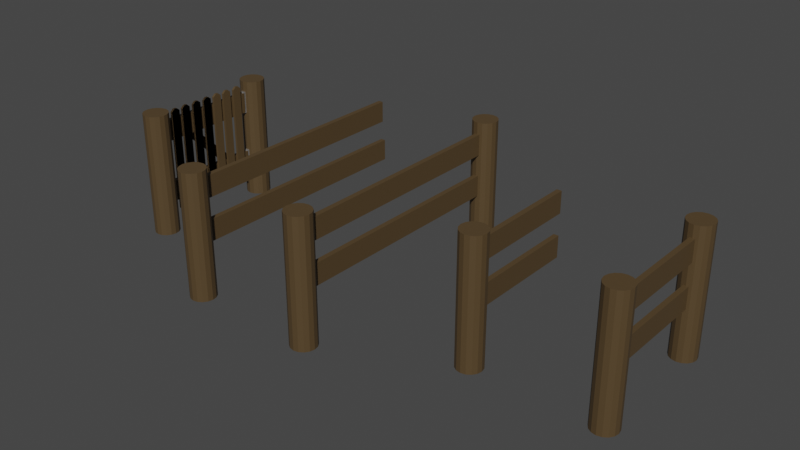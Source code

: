 # Source: Fences.blend  (saved by Blender 2.80.75; exported with 4.5.12 LTS)
import bpy
from mathutils import Matrix  # noqa: F401  (used for matrix-valued properties, if any)

bpy.ops.wm.read_factory_settings(use_empty=True)
scene = bpy.context.scene
scene.name = 'Scene'

# ---- collections
col_collection = bpy.data.collections.new('Collection'); scene.collection.children.link(col_collection)
col_fencegate = bpy.data.collections.new('FenceGate'); scene.collection.children.link(col_fencegate)
col_gate = bpy.data.collections.new('Gate'); col_fencegate.children.link(col_gate)
col_fenceshort_001 = bpy.data.collections.new('FenceShort.001'); scene.collection.children.link(col_fenceshort_001)
col_fenceshortopen = bpy.data.collections.new('FenceShortOpen'); scene.collection.children.link(col_fenceshortopen)
col_fencelong = bpy.data.collections.new('FenceLong'); scene.collection.children.link(col_fencelong)
col_fencelongopen = bpy.data.collections.new('FenceLongOpen'); scene.collection.children.link(col_fencelongopen)

# ---- materials (node trees are filled in below, after node groups)
mat_wood = bpy.data.materials.new('Wood')
mat_metal = bpy.data.materials.new('Metal')

# ---- material node trees
mat_wood.use_nodes = True; mat_wood.node_tree.nodes.clear()
_N = mat_wood.node_tree.nodes; _L = mat_wood.node_tree.links
n0 = _N.new('ShaderNodeOutputMaterial'); n0.name = 'Material Output'; n0.location = (300, 300)
n1 = _N.new('ShaderNodeBsdfPrincipled'); n1.name = 'Principled BSDF'; n1.location = (10, 300)
n1.distribution = 'GGX'
n1.subsurface_method = 'BURLEY'
n1.inputs[0].default_value = (0.08714, 0.05501, 0.02363, 1.0)
n1.inputs[3].default_value = 1.45
n1.inputs[27].default_value = (0.0, 0.0, 0.0, 1.0)
n1.inputs[28].default_value = 1.0
_L.new(n1.outputs[0], n0.inputs[0])
n0.is_active_output = True
mat_metal.use_nodes = True; mat_metal.node_tree.nodes.clear()
_N = mat_metal.node_tree.nodes; _L = mat_metal.node_tree.links
n0 = _N.new('ShaderNodeOutputMaterial'); n0.name = 'Material Output'; n0.location = (300, 300)
n1 = _N.new('ShaderNodeBsdfPrincipled'); n1.name = 'Principled BSDF'; n1.location = (10, 300)
n1.distribution = 'GGX'
n1.subsurface_method = 'BURLEY'
n1.inputs[0].default_value = (0.5382, 0.5382, 0.5382, 1.0)
n1.inputs[1].default_value = 0.8083
n1.inputs[2].default_value = 0.0
n1.inputs[3].default_value = 1.45
n1.inputs[24].default_value = 0.18
n1.inputs[27].default_value = (0.0, 0.0, 0.0, 1.0)
n1.inputs[28].default_value = 1.0
_L.new(n1.outputs[0], n0.inputs[0])
n0.is_active_output = True

# ---- world
world_world = bpy.data.worlds.new('World'); scene.world = world_world
world_world.use_nodes = True; world_world.node_tree.nodes.clear()
_N = world_world.node_tree.nodes; _L = world_world.node_tree.links
n0 = _N.new('ShaderNodeOutputWorld'); n0.name = 'World Output'; n0.location = (300, 300)
n1 = _N.new('ShaderNodeBackground'); n1.name = 'Background'; n1.location = (10, 300)
n1.inputs[0].default_value = (0.05088, 0.05088, 0.05088, 1.0)
_L.new(n1.outputs[0], n0.inputs[0])
n0.is_active_output = True
world_world.color = (0.05088, 0.05088, 0.05088)
world_world.use_sun_shadow = False
world_world.sun_shadow_jitter_overblur = 0.0

# ---- meshes
me_cylinder = bpy.data.meshes.new('Cylinder')
me_cylinder.from_pydata([(0.0, 0.1, -0.5), (0.0, 0.1, 0.5), (0.03827, 0.09239, -0.5), (0.03827, 0.09239, 0.5), (0.07071, 0.07071, -0.5), (0.07071, 0.07071, 0.5), (0.09239, 0.03827, -0.5), (0.09239, 0.03827, 0.5), (0.1, -4.371e-09, -0.5), (0.1, -4.371e-09, 0.5), (0.09239, -0.03827, -0.5), (0.09239, -0.03827, 0.5), (0.07071, -0.07071, -0.5), (0.07071, -0.07071, 0.5), (0.03827, -0.09239, -0.5), (0.03827, -0.09239, 0.5), (1.51e-08, -0.1, -0.5), (1.51e-08, -0.1, 0.5), (-0.03827, -0.09239, -0.5), (-0.03827, -0.09239, 0.5), (-0.07071, -0.07071, -0.5), (-0.07071, -0.07071, 0.5), (-0.09239, -0.03827, -0.5), (-0.09239, -0.03827, 0.5), (-0.1, 1.192e-09, -0.5), (-0.1, 1.192e-09, 0.5), (-0.09239, 0.03827, -0.5), (-0.09239, 0.03827, 0.5), (-0.07071, 0.07071, -0.5), (-0.07071, 0.07071, 0.5), (-0.03827, 0.09239, -0.5), (-0.03827, 0.09239, 0.5)], [], [(0, 1, 3, 2), (2, 3, 5, 4), (4, 5, 7, 6), (6, 7, 9, 8), (8, 9, 11, 10), (10, 11, 13, 12), (12, 13, 15, 14), (14, 15, 17, 16), (16, 17, 19, 18), (18, 19, 21, 20), (20, 21, 23, 22), (22, 23, 25, 24), (24, 25, 27, 26), (26, 27, 29, 28), (3, 1, 31, 29, 27, 25, 23, 21, 19, 17, 15, 13, 11, 9, 7, 5), (28, 29, 31, 30), (30, 31, 1, 0), (0, 2, 4, 6, 8, 10, 12, 14, 16, 18, 20, 22, 24, 26, 28, 30)])
_uv = me_cylinder.uv_layers.new(name='UVMap')
_uv.uv.foreach_set('vector', [1.0, 0.5, 1.0, 1.0, 0.9375, 1.0, 0.9375, 0.5, 0.9375, 0.5, 0.9375, 1.0, 0.875, 1.0, 0.875, 0.5, 0.875, 0.5, 0.875, 1.0, 0.8125, 1.0, 0.8125, 0.5, 0.8125, 0.5, 0.8125, 1.0, 0.75, 1.0, 0.75, 0.5, 0.75, 0.5, 0.75, 1.0, 0.6875, 1.0, 0.6875, 0.5, 0.6875, 0.5, 0.6875, 1.0, 0.625, 1.0, 0.625, 0.5, 0.625, 0.5, 0.625, 1.0, 0.5625, 1.0, 0.5625, 0.5, 0.5625, 0.5, 0.5625, 1.0, 0.5, 1.0, 0.5, 0.5, 0.5, 0.5, 0.5, 1.0, 0.4375, 1.0, 0.4375, 0.5, 0.4375, 0.5, 0.4375, 1.0, 0.375, 1.0, 0.375, 0.5, 0.375, 0.5, 0.375, 1.0, 0.3125, 1.0, 0.3125, 0.5, 0.3125, 0.5, 0.3125, 1.0, 0.25, 1.0, 0.25, 0.5, 0.25, 0.5, 0.25, 1.0, 0.1875, 1.0, 0.1875, 0.5, 0.1875, 0.5, 0.1875, 1.0, 0.125, 1.0, 0.125, 0.5, 0.3418, 0.4717, 0.25, 0.49, 0.1582, 0.4717, 0.08029, 0.4197, 0.02827, 0.3418, 0.01, 0.25, 0.02827, 0.1582, 0.08029, 0.08029, 0.1582, 0.02827, 0.25, 0.01, 0.3418, 0.02827, 0.4197, 0.08029, 0.4717, 0.1582, 0.49, 0.25, 0.4717, 0.3418, 0.4197, 0.4197, 0.125, 0.5, 0.125, 1.0, 0.0625, 1.0, 0.0625, 0.5, 0.0625, 0.5, 0.0625, 1.0, 0.0, 1.0, 0.0, 0.5, 0.75, 0.49, 0.8418, 0.4717, 0.9197, 0.4197, 0.9717, 0.3418, 0.99, 0.25, 0.9717, 0.1582, 0.9197, 0.08029, 0.8418, 0.02827, 0.75, 0.01, 0.6582, 0.02827, 0.5803, 0.08029, 0.5283, 0.1582, 0.51, 0.25, 0.5283, 0.3418, 0.5803, 0.4197, 0.6582, 0.4717])
me_cylinder.materials.append(mat_wood)
me_cylinder.use_remesh_fix_poles = True
me_cylinder.use_remesh_preserve_attributes = False
me_cylinder.use_mirror_vertex_groups = False
me_cylinder.update()
me_cylinder_001 = bpy.data.meshes.new('Cylinder.001')
me_cylinder_001.from_pydata([(0.0, 0.1, -0.5), (0.0, 0.1, 0.5), (0.03827, 0.09239, -0.5), (0.03827, 0.09239, 0.5), (0.07071, 0.07071, -0.5), (0.07071, 0.07071, 0.5), (0.09239, 0.03827, -0.5), (0.09239, 0.03827, 0.5), (0.1, -4.371e-09, -0.5), (0.1, -4.371e-09, 0.5), (0.09239, -0.03827, -0.5), (0.09239, -0.03827, 0.5), (0.07071, -0.07071, -0.5), (0.07071, -0.07071, 0.5), (0.03827, -0.09239, -0.5), (0.03827, -0.09239, 0.5), (1.51e-08, -0.1, -0.5), (1.51e-08, -0.1, 0.5), (-0.03827, -0.09239, -0.5), (-0.03827, -0.09239, 0.5), (-0.07071, -0.07071, -0.5), (-0.07071, -0.07071, 0.5), (-0.09239, -0.03827, -0.5), (-0.09239, -0.03827, 0.5), (-0.1, 1.192e-09, -0.5), (-0.1, 1.192e-09, 0.5), (-0.09239, 0.03827, -0.5), (-0.09239, 0.03827, 0.5), (-0.07071, 0.07071, -0.5), (-0.07071, 0.07071, 0.5), (-0.03827, 0.09239, -0.5), (-0.03827, 0.09239, 0.5)], [], [(0, 1, 3, 2), (2, 3, 5, 4), (4, 5, 7, 6), (6, 7, 9, 8), (8, 9, 11, 10), (10, 11, 13, 12), (12, 13, 15, 14), (14, 15, 17, 16), (16, 17, 19, 18), (18, 19, 21, 20), (20, 21, 23, 22), (22, 23, 25, 24), (24, 25, 27, 26), (26, 27, 29, 28), (3, 1, 31, 29, 27, 25, 23, 21, 19, 17, 15, 13, 11, 9, 7, 5), (28, 29, 31, 30), (30, 31, 1, 0), (0, 2, 4, 6, 8, 10, 12, 14, 16, 18, 20, 22, 24, 26, 28, 30)])
_uv = me_cylinder_001.uv_layers.new(name='UVMap')
_uv.uv.foreach_set('vector', [1.0, 0.5, 1.0, 1.0, 0.9375, 1.0, 0.9375, 0.5, 0.9375, 0.5, 0.9375, 1.0, 0.875, 1.0, 0.875, 0.5, 0.875, 0.5, 0.875, 1.0, 0.8125, 1.0, 0.8125, 0.5, 0.8125, 0.5, 0.8125, 1.0, 0.75, 1.0, 0.75, 0.5, 0.75, 0.5, 0.75, 1.0, 0.6875, 1.0, 0.6875, 0.5, 0.6875, 0.5, 0.6875, 1.0, 0.625, 1.0, 0.625, 0.5, 0.625, 0.5, 0.625, 1.0, 0.5625, 1.0, 0.5625, 0.5, 0.5625, 0.5, 0.5625, 1.0, 0.5, 1.0, 0.5, 0.5, 0.5, 0.5, 0.5, 1.0, 0.4375, 1.0, 0.4375, 0.5, 0.4375, 0.5, 0.4375, 1.0, 0.375, 1.0, 0.375, 0.5, 0.375, 0.5, 0.375, 1.0, 0.3125, 1.0, 0.3125, 0.5, 0.3125, 0.5, 0.3125, 1.0, 0.25, 1.0, 0.25, 0.5, 0.25, 0.5, 0.25, 1.0, 0.1875, 1.0, 0.1875, 0.5, 0.1875, 0.5, 0.1875, 1.0, 0.125, 1.0, 0.125, 0.5, 0.3418, 0.4717, 0.25, 0.49, 0.1582, 0.4717, 0.08029, 0.4197, 0.02827, 0.3418, 0.01, 0.25, 0.02827, 0.1582, 0.08029, 0.08029, 0.1582, 0.02827, 0.25, 0.01, 0.3418, 0.02827, 0.4197, 0.08029, 0.4717, 0.1582, 0.49, 0.25, 0.4717, 0.3418, 0.4197, 0.4197, 0.125, 0.5, 0.125, 1.0, 0.0625, 1.0, 0.0625, 0.5, 0.0625, 0.5, 0.0625, 1.0, 0.0, 1.0, 0.0, 0.5, 0.75, 0.49, 0.8418, 0.4717, 0.9197, 0.4197, 0.9717, 0.3418, 0.99, 0.25, 0.9717, 0.1582, 0.9197, 0.08029, 0.8418, 0.02827, 0.75, 0.01, 0.6582, 0.02827, 0.5803, 0.08029, 0.5283, 0.1582, 0.51, 0.25, 0.5283, 0.3418, 0.5803, 0.4197, 0.6582, 0.4717])
me_cylinder_001.materials.append(mat_wood)
me_cylinder_001.use_remesh_fix_poles = True
me_cylinder_001.use_remesh_preserve_attributes = False
me_cylinder_001.use_mirror_vertex_groups = False
me_cylinder_001.update()
me_cube_026 = bpy.data.meshes.new('Cube.026')
me_cube_026.from_pydata([(0.01174, -0.05, -0.0983), (0.01174, -0.05, 0.05578), (0.01174, 0.05, -0.0983), (0.01174, 0.05, 0.05578), (0.05, -0.05, -0.0983), (0.05, -0.05, 0.05578), (0.05, 0.05, -0.0983), (0.05, 0.05, 0.05578)], [], [(0, 1, 3, 2), (2, 3, 7, 6), (6, 7, 5, 4), (4, 5, 1, 0), (2, 6, 4, 0), (7, 3, 1, 5)])
_uv = me_cube_026.uv_layers.new(name='UVMap')
_uv.uv.foreach_set('vector', [0.375, 0.0, 0.625, 0.0, 0.625, 0.25, 0.375, 0.25, 0.375, 0.25, 0.625, 0.25, 0.625, 0.5, 0.375, 0.5, 0.375, 0.5, 0.625, 0.5, 0.625, 0.75, 0.375, 0.75, 0.375, 0.75, 0.625, 0.75, 0.625, 1.0, 0.375, 1.0, 0.125, 0.5, 0.375, 0.5, 0.375, 0.75, 0.125, 0.75, 0.625, 0.5, 0.875, 0.5, 0.875, 0.75, 0.625, 0.75])
me_cube_026.materials.append(mat_wood)
me_cube_026.use_remesh_fix_poles = True
me_cube_026.use_remesh_preserve_attributes = False
me_cube_026.use_mirror_vertex_groups = False
me_cube_026.update()
me_cube_027 = bpy.data.meshes.new('Cube.027')
me_cube_027.from_pydata([(0.01174, -0.05, -0.0983), (0.01174, -0.05, 0.05578), (0.01174, 0.05, -0.0983), (0.01174, 0.05, 0.05578), (0.05, -0.05, -0.0983), (0.05, -0.05, 0.05578), (0.05, 0.05, -0.0983), (0.05, 0.05, 0.05578)], [], [(0, 1, 3, 2), (2, 3, 7, 6), (6, 7, 5, 4), (4, 5, 1, 0), (2, 6, 4, 0), (7, 3, 1, 5)])
_uv = me_cube_027.uv_layers.new(name='UVMap')
_uv.uv.foreach_set('vector', [0.375, 0.0, 0.625, 0.0, 0.625, 0.25, 0.375, 0.25, 0.375, 0.25, 0.625, 0.25, 0.625, 0.5, 0.375, 0.5, 0.375, 0.5, 0.625, 0.5, 0.625, 0.75, 0.375, 0.75, 0.375, 0.75, 0.625, 0.75, 0.625, 1.0, 0.375, 1.0, 0.125, 0.5, 0.375, 0.5, 0.375, 0.75, 0.125, 0.75, 0.625, 0.5, 0.875, 0.5, 0.875, 0.75, 0.625, 0.75])
me_cube_027.materials.append(mat_wood)
me_cube_027.use_remesh_fix_poles = True
me_cube_027.use_remesh_preserve_attributes = False
me_cube_027.use_mirror_vertex_groups = False
me_cube_027.update()
me_cube_012 = bpy.data.meshes.new('Cube.012')
me_cube_012.from_pydata([(-0.001682, -0.9675, -0.09363), (-0.001682, -0.9675, 0.07493), (-0.001682, -0.002952, -0.09363), (-0.001682, -0.002952, 0.07493), (0.03751, -0.9675, -0.09363), (0.03751, -0.9675, 0.07493), (0.03751, -0.002952, -0.09363), (0.03751, -0.002952, 0.07493)], [], [(0, 1, 3, 2), (2, 3, 7, 6), (6, 7, 5, 4), (4, 5, 1, 0), (2, 6, 4, 0), (7, 3, 1, 5)])
_uv = me_cube_012.uv_layers.new(name='UVMap')
_uv.uv.foreach_set('vector', [0.375, 0.0, 0.625, 0.0, 0.625, 0.25, 0.375, 0.25, 0.375, 0.25, 0.625, 0.25, 0.625, 0.5, 0.375, 0.5, 0.375, 0.5, 0.625, 0.5, 0.625, 0.75, 0.375, 0.75, 0.375, 0.75, 0.625, 0.75, 0.625, 1.0, 0.375, 1.0, 0.125, 0.5, 0.375, 0.5, 0.375, 0.75, 0.125, 0.75, 0.625, 0.5, 0.875, 0.5, 0.875, 0.75, 0.625, 0.75])
me_cube_012.materials.append(mat_wood)
me_cube_012.use_remesh_fix_poles = True
me_cube_012.use_remesh_preserve_attributes = False
me_cube_012.use_mirror_vertex_groups = False
me_cube_012.update()
me_cylinder_011 = bpy.data.meshes.new('Cylinder.011')
me_cylinder_011.from_pydata([(0.009635, 0.01182, 0.229), (0.009635, 0.01182, 0.329), (0.01346, 0.01106, 0.229), (0.01346, 0.01106, 0.329), (0.01671, 0.008895, 0.229), (0.01671, 0.008895, 0.329), (0.01887, 0.00565, 0.229), (0.01887, 0.00565, 0.329), (0.01964, 0.001823, 0.229), (0.01964, 0.001823, 0.329), (0.01887, -0.002003, 0.229), (0.01887, -0.002003, 0.329), (0.01671, -0.005248, 0.229), (0.01671, -0.005248, 0.329), (0.01346, -0.007415, 0.229), (0.01346, -0.007415, 0.329), (0.009635, -0.008177, 0.229), (0.009635, -0.008177, 0.329), (0.005808, -0.007415, 0.229), (0.005808, -0.007415, 0.329), (0.002564, -0.005248, 0.229), (0.002564, -0.005248, 0.329), (0.0003965, -0.002003, 0.229), (0.0003965, -0.002003, 0.329), (-0.0003647, 0.001823, 0.229), (-0.0003647, 0.001823, 0.329), (0.0003965, 0.00565, 0.229), (0.0003965, 0.00565, 0.329), (0.002564, 0.008895, 0.229), (0.002564, 0.008895, 0.329), (0.005808, 0.01106, 0.229), (0.005808, 0.01106, 0.329)], [], [(0, 1, 3, 2), (2, 3, 5, 4), (4, 5, 7, 6), (6, 7, 9, 8), (8, 9, 11, 10), (10, 11, 13, 12), (12, 13, 15, 14), (14, 15, 17, 16), (16, 17, 19, 18), (18, 19, 21, 20), (20, 21, 23, 22), (22, 23, 25, 24), (24, 25, 27, 26), (26, 27, 29, 28), (3, 1, 31, 29, 27, 25, 23, 21, 19, 17, 15, 13, 11, 9, 7, 5), (28, 29, 31, 30), (30, 31, 1, 0), (0, 2, 4, 6, 8, 10, 12, 14, 16, 18, 20, 22, 24, 26, 28, 30)])
_uv = me_cylinder_011.uv_layers.new(name='UVMap')
_uv.uv.foreach_set('vector', [1.0, 0.5, 1.0, 1.0, 0.9375, 1.0, 0.9375, 0.5, 0.9375, 0.5, 0.9375, 1.0, 0.875, 1.0, 0.875, 0.5, 0.875, 0.5, 0.875, 1.0, 0.8125, 1.0, 0.8125, 0.5, 0.8125, 0.5, 0.8125, 1.0, 0.75, 1.0, 0.75, 0.5, 0.75, 0.5, 0.75, 1.0, 0.6875, 1.0, 0.6875, 0.5, 0.6875, 0.5, 0.6875, 1.0, 0.625, 1.0, 0.625, 0.5, 0.625, 0.5, 0.625, 1.0, 0.5625, 1.0, 0.5625, 0.5, 0.5625, 0.5, 0.5625, 1.0, 0.5, 1.0, 0.5, 0.5, 0.5, 0.5, 0.5, 1.0, 0.4375, 1.0, 0.4375, 0.5, 0.4375, 0.5, 0.4375, 1.0, 0.375, 1.0, 0.375, 0.5, 0.375, 0.5, 0.375, 1.0, 0.3125, 1.0, 0.3125, 0.5, 0.3125, 0.5, 0.3125, 1.0, 0.25, 1.0, 0.25, 0.5, 0.25, 0.5, 0.25, 1.0, 0.1875, 1.0, 0.1875, 0.5, 0.1875, 0.5, 0.1875, 1.0, 0.125, 1.0, 0.125, 0.5, 0.3418, 0.4717, 0.25, 0.49, 0.1582, 0.4717, 0.08029, 0.4197, 0.02827, 0.3418, 0.01, 0.25, 0.02827, 0.1582, 0.08029, 0.08029, 0.1582, 0.02827, 0.25, 0.01, 0.3418, 0.02827, 0.4197, 0.08029, 0.4717, 0.1582, 0.49, 0.25, 0.4717, 0.3418, 0.4197, 0.4197, 0.125, 0.5, 0.125, 1.0, 0.0625, 1.0, 0.0625, 0.5, 0.0625, 0.5, 0.0625, 1.0, 0.0, 1.0, 0.0, 0.5, 0.75, 0.49, 0.8418, 0.4717, 0.9197, 0.4197, 0.9717, 0.3418, 0.99, 0.25, 0.9717, 0.1582, 0.9197, 0.08029, 0.8418, 0.02827, 0.75, 0.01, 0.6582, 0.02827, 0.5803, 0.08029, 0.5283, 0.1582, 0.51, 0.25, 0.5283, 0.3418, 0.5803, 0.4197, 0.6582, 0.4717])
me_cylinder_011.materials.append(mat_metal)
me_cylinder_011.use_remesh_fix_poles = True
me_cylinder_011.use_remesh_preserve_attributes = False
me_cylinder_011.use_mirror_vertex_groups = False
me_cylinder_011.update()
me_cylinder_012 = bpy.data.meshes.new('Cylinder.012')
me_cylinder_012.from_pydata([(0.009635, 0.01182, -0.05496), (0.009635, 0.01182, 0.04504), (0.01346, 0.01106, -0.05496), (0.01346, 0.01106, 0.04504), (0.01671, 0.008895, -0.05496), (0.01671, 0.008895, 0.04504), (0.01887, 0.00565, -0.05496), (0.01887, 0.00565, 0.04504), (0.01964, 0.001823, -0.05496), (0.01964, 0.001823, 0.04504), (0.01887, -0.002003, -0.05496), (0.01887, -0.002003, 0.04504), (0.01671, -0.005248, -0.05496), (0.01671, -0.005248, 0.04504), (0.01346, -0.007415, -0.05496), (0.01346, -0.007415, 0.04504), (0.009635, -0.008177, -0.05496), (0.009635, -0.008177, 0.04504), (0.005808, -0.007415, -0.05496), (0.005808, -0.007415, 0.04504), (0.002564, -0.005248, -0.05496), (0.002564, -0.005248, 0.04504), (0.0003965, -0.002003, -0.05496), (0.0003965, -0.002003, 0.04504), (-0.0003647, 0.001823, -0.05496), (-0.0003647, 0.001823, 0.04504), (0.0003965, 0.00565, -0.05496), (0.0003965, 0.00565, 0.04504), (0.002564, 0.008895, -0.05496), (0.002564, 0.008895, 0.04504), (0.005808, 0.01106, -0.05496), (0.005808, 0.01106, 0.04504)], [], [(0, 1, 3, 2), (2, 3, 5, 4), (4, 5, 7, 6), (6, 7, 9, 8), (8, 9, 11, 10), (10, 11, 13, 12), (12, 13, 15, 14), (14, 15, 17, 16), (16, 17, 19, 18), (18, 19, 21, 20), (20, 21, 23, 22), (22, 23, 25, 24), (24, 25, 27, 26), (26, 27, 29, 28), (3, 1, 31, 29, 27, 25, 23, 21, 19, 17, 15, 13, 11, 9, 7, 5), (28, 29, 31, 30), (30, 31, 1, 0), (0, 2, 4, 6, 8, 10, 12, 14, 16, 18, 20, 22, 24, 26, 28, 30)])
_uv = me_cylinder_012.uv_layers.new(name='UVMap')
_uv.uv.foreach_set('vector', [1.0, 0.5, 1.0, 1.0, 0.9375, 1.0, 0.9375, 0.5, 0.9375, 0.5, 0.9375, 1.0, 0.875, 1.0, 0.875, 0.5, 0.875, 0.5, 0.875, 1.0, 0.8125, 1.0, 0.8125, 0.5, 0.8125, 0.5, 0.8125, 1.0, 0.75, 1.0, 0.75, 0.5, 0.75, 0.5, 0.75, 1.0, 0.6875, 1.0, 0.6875, 0.5, 0.6875, 0.5, 0.6875, 1.0, 0.625, 1.0, 0.625, 0.5, 0.625, 0.5, 0.625, 1.0, 0.5625, 1.0, 0.5625, 0.5, 0.5625, 0.5, 0.5625, 1.0, 0.5, 1.0, 0.5, 0.5, 0.5, 0.5, 0.5, 1.0, 0.4375, 1.0, 0.4375, 0.5, 0.4375, 0.5, 0.4375, 1.0, 0.375, 1.0, 0.375, 0.5, 0.375, 0.5, 0.375, 1.0, 0.3125, 1.0, 0.3125, 0.5, 0.3125, 0.5, 0.3125, 1.0, 0.25, 1.0, 0.25, 0.5, 0.25, 0.5, 0.25, 1.0, 0.1875, 1.0, 0.1875, 0.5, 0.1875, 0.5, 0.1875, 1.0, 0.125, 1.0, 0.125, 0.5, 0.3418, 0.4717, 0.25, 0.49, 0.1582, 0.4717, 0.08029, 0.4197, 0.02827, 0.3418, 0.01, 0.25, 0.02827, 0.1582, 0.08029, 0.08029, 0.1582, 0.02827, 0.25, 0.01, 0.3418, 0.02827, 0.4197, 0.08029, 0.4717, 0.1582, 0.49, 0.25, 0.4717, 0.3418, 0.4197, 0.4197, 0.125, 0.5, 0.125, 1.0, 0.0625, 1.0, 0.0625, 0.5, 0.0625, 0.5, 0.0625, 1.0, 0.0, 1.0, 0.0, 0.5, 0.75, 0.49, 0.8418, 0.4717, 0.9197, 0.4197, 0.9717, 0.3418, 0.99, 0.25, 0.9717, 0.1582, 0.9197, 0.08029, 0.8418, 0.02827, 0.75, 0.01, 0.6582, 0.02827, 0.5803, 0.08029, 0.5283, 0.1582, 0.51, 0.25, 0.5283, 0.3418, 0.5803, 0.4197, 0.6582, 0.4717])
me_cylinder_012.materials.append(mat_metal)
me_cylinder_012.use_remesh_fix_poles = True
me_cylinder_012.use_remesh_preserve_attributes = False
me_cylinder_012.use_mirror_vertex_groups = False
me_cylinder_012.update()
me_cube_015 = bpy.data.meshes.new('Cube.015')
me_cube_015.from_pydata([(0.08231, -0.7677, -1.03), (0.08231, -0.7677, -0.8611), (0.08231, 0.1968, -1.03), (0.08231, 0.1968, -0.8611), (0.1215, -0.7677, -1.03), (0.1215, -0.7677, -0.8611), (0.1215, 0.1968, -1.03), (0.1215, 0.1968, -0.8611), (0.08231, -0.7923, -0.9735), (0.08231, -0.7923, -0.9173), (0.08231, 0.1722, -0.9173), (0.08231, 0.1722, -0.9735), (0.1215, 0.1722, -0.9173), (0.1215, 0.1722, -0.9735), (0.1215, -0.7923, -0.9173), (0.1215, -0.7923, -0.9735)], [], [(9, 1, 3, 10), (10, 3, 7, 12), (12, 7, 5, 14), (14, 5, 1, 9), (2, 6, 4, 0), (7, 3, 1, 5), (4, 15, 8, 0), (15, 14, 9, 8), (6, 13, 15, 4), (13, 12, 14, 15), (2, 11, 13, 6), (11, 10, 12, 13), (0, 8, 11, 2), (8, 9, 10, 11)])
_uv = me_cube_015.uv_layers.new(name='UVMap')
_uv.uv.foreach_set('vector', [0.5417, 0.0, 0.625, 0.0, 0.625, 0.25, 0.5417, 0.25, 0.5417, 0.25, 0.625, 0.25, 0.625, 0.5, 0.5417, 0.5, 0.5417, 0.5, 0.625, 0.5, 0.625, 0.75, 0.5417, 0.75, 0.5417, 0.75, 0.625, 0.75, 0.625, 1.0, 0.5417, 1.0, 0.125, 0.5, 0.375, 0.5, 0.375, 0.75, 0.125, 0.75, 0.625, 0.5, 0.875, 0.5, 0.875, 0.75, 0.625, 0.75, 0.375, 0.75, 0.4583, 0.75, 0.4583, 1.0, 0.375, 1.0, 0.4583, 0.75, 0.5417, 0.75, 0.5417, 1.0, 0.4583, 1.0, 0.375, 0.5, 0.4583, 0.5, 0.4583, 0.75, 0.375, 0.75, 0.4583, 0.5, 0.5417, 0.5, 0.5417, 0.75, 0.4583, 0.75, 0.375, 0.25, 0.4583, 0.25, 0.4583, 0.5, 0.375, 0.5, 0.4583, 0.25, 0.5417, 0.25, 0.5417, 0.5, 0.4583, 0.5, 0.375, 0.0, 0.4583, 0.0, 0.4583, 0.25, 0.375, 0.25, 0.4583, 0.0, 0.5417, 0.0, 0.5417, 0.25, 0.4583, 0.25])
me_cube_015.materials.append(mat_wood)
me_cube_015.use_remesh_fix_poles = True
me_cube_015.use_remesh_preserve_attributes = False
me_cube_015.use_mirror_vertex_groups = False
me_cube_015.update()
me_cube_016 = bpy.data.meshes.new('Cube.016')
me_cube_016.from_pydata([(0.08231, -0.7677, -1.278), (0.08231, -0.7677, -1.109), (0.08231, 0.1968, -1.278), (0.08231, 0.1968, -1.109), (0.1215, -0.7677, -1.278), (0.1215, -0.7677, -1.109), (0.1215, 0.1968, -1.278), (0.1215, 0.1968, -1.109), (0.08231, -0.7923, -1.222), (0.08231, -0.7923, -1.165), (0.08231, 0.1722, -1.165), (0.08231, 0.1722, -1.222), (0.1215, 0.1722, -1.165), (0.1215, 0.1722, -1.222), (0.1215, -0.7923, -1.165), (0.1215, -0.7923, -1.222)], [], [(9, 1, 3, 10), (10, 3, 7, 12), (12, 7, 5, 14), (14, 5, 1, 9), (2, 6, 4, 0), (7, 3, 1, 5), (4, 15, 8, 0), (15, 14, 9, 8), (6, 13, 15, 4), (13, 12, 14, 15), (2, 11, 13, 6), (11, 10, 12, 13), (0, 8, 11, 2), (8, 9, 10, 11)])
_uv = me_cube_016.uv_layers.new(name='UVMap')
_uv.uv.foreach_set('vector', [0.5417, 0.0, 0.625, 0.0, 0.625, 0.25, 0.5417, 0.25, 0.5417, 0.25, 0.625, 0.25, 0.625, 0.5, 0.5417, 0.5, 0.5417, 0.5, 0.625, 0.5, 0.625, 0.75, 0.5417, 0.75, 0.5417, 0.75, 0.625, 0.75, 0.625, 1.0, 0.5417, 1.0, 0.125, 0.5, 0.375, 0.5, 0.375, 0.75, 0.125, 0.75, 0.625, 0.5, 0.875, 0.5, 0.875, 0.75, 0.625, 0.75, 0.375, 0.75, 0.4583, 0.75, 0.4583, 1.0, 0.375, 1.0, 0.4583, 0.75, 0.5417, 0.75, 0.5417, 1.0, 0.4583, 1.0, 0.375, 0.5, 0.4583, 0.5, 0.4583, 0.75, 0.375, 0.75, 0.4583, 0.5, 0.5417, 0.5, 0.5417, 0.75, 0.4583, 0.75, 0.375, 0.25, 0.4583, 0.25, 0.4583, 0.5, 0.375, 0.5, 0.4583, 0.25, 0.5417, 0.25, 0.5417, 0.5, 0.4583, 0.5, 0.375, 0.0, 0.4583, 0.0, 0.4583, 0.25, 0.375, 0.25, 0.4583, 0.0, 0.5417, 0.0, 0.5417, 0.25, 0.4583, 0.25])
me_cube_016.materials.append(mat_wood)
me_cube_016.use_remesh_fix_poles = True
me_cube_016.use_remesh_preserve_attributes = False
me_cube_016.use_mirror_vertex_groups = False
me_cube_016.update()
me_cube_017 = bpy.data.meshes.new('Cube.017')
me_cube_017.from_pydata([(0.08231, -0.7677, -1.527), (0.08231, -0.7677, -1.359), (0.08231, 0.1968, -1.527), (0.08231, 0.1968, -1.359), (0.1215, -0.7677, -1.527), (0.1215, -0.7677, -1.359), (0.1215, 0.1968, -1.527), (0.1215, 0.1968, -1.359), (0.08231, -0.7923, -1.471), (0.08231, -0.7923, -1.415), (0.08231, 0.1722, -1.415), (0.08231, 0.1722, -1.471), (0.1215, 0.1722, -1.415), (0.1215, 0.1722, -1.471), (0.1215, -0.7923, -1.415), (0.1215, -0.7923, -1.471)], [], [(9, 1, 3, 10), (10, 3, 7, 12), (12, 7, 5, 14), (14, 5, 1, 9), (2, 6, 4, 0), (7, 3, 1, 5), (4, 15, 8, 0), (15, 14, 9, 8), (6, 13, 15, 4), (13, 12, 14, 15), (2, 11, 13, 6), (11, 10, 12, 13), (0, 8, 11, 2), (8, 9, 10, 11)])
_uv = me_cube_017.uv_layers.new(name='UVMap')
_uv.uv.foreach_set('vector', [0.5417, 0.0, 0.625, 0.0, 0.625, 0.25, 0.5417, 0.25, 0.5417, 0.25, 0.625, 0.25, 0.625, 0.5, 0.5417, 0.5, 0.5417, 0.5, 0.625, 0.5, 0.625, 0.75, 0.5417, 0.75, 0.5417, 0.75, 0.625, 0.75, 0.625, 1.0, 0.5417, 1.0, 0.125, 0.5, 0.375, 0.5, 0.375, 0.75, 0.125, 0.75, 0.625, 0.5, 0.875, 0.5, 0.875, 0.75, 0.625, 0.75, 0.375, 0.75, 0.4583, 0.75, 0.4583, 1.0, 0.375, 1.0, 0.4583, 0.75, 0.5417, 0.75, 0.5417, 1.0, 0.4583, 1.0, 0.375, 0.5, 0.4583, 0.5, 0.4583, 0.75, 0.375, 0.75, 0.4583, 0.5, 0.5417, 0.5, 0.5417, 0.75, 0.4583, 0.75, 0.375, 0.25, 0.4583, 0.25, 0.4583, 0.5, 0.375, 0.5, 0.4583, 0.25, 0.5417, 0.25, 0.5417, 0.5, 0.4583, 0.5, 0.375, 0.0, 0.4583, 0.0, 0.4583, 0.25, 0.375, 0.25, 0.4583, 0.0, 0.5417, 0.0, 0.5417, 0.25, 0.4583, 0.25])
me_cube_017.materials.append(mat_wood)
me_cube_017.use_remesh_fix_poles = True
me_cube_017.use_remesh_preserve_attributes = False
me_cube_017.use_mirror_vertex_groups = False
me_cube_017.update()
me_cube_018 = bpy.data.meshes.new('Cube.018')
me_cube_018.from_pydata([(0.08231, -0.7677, -1.761), (0.08231, -0.7677, -1.592), (0.08231, 0.1968, -1.761), (0.08231, 0.1968, -1.592), (0.1215, -0.7677, -1.761), (0.1215, -0.7677, -1.592), (0.1215, 0.1968, -1.761), (0.1215, 0.1968, -1.592), (0.08231, -0.7923, -1.705), (0.08231, -0.7923, -1.648), (0.08231, 0.1722, -1.648), (0.08231, 0.1722, -1.705), (0.1215, 0.1722, -1.648), (0.1215, 0.1722, -1.705), (0.1215, -0.7923, -1.648), (0.1215, -0.7923, -1.705)], [], [(9, 1, 3, 10), (10, 3, 7, 12), (12, 7, 5, 14), (14, 5, 1, 9), (2, 6, 4, 0), (7, 3, 1, 5), (4, 15, 8, 0), (15, 14, 9, 8), (6, 13, 15, 4), (13, 12, 14, 15), (2, 11, 13, 6), (11, 10, 12, 13), (0, 8, 11, 2), (8, 9, 10, 11)])
_uv = me_cube_018.uv_layers.new(name='UVMap')
_uv.uv.foreach_set('vector', [0.5417, 0.0, 0.625, 0.0, 0.625, 0.25, 0.5417, 0.25, 0.5417, 0.25, 0.625, 0.25, 0.625, 0.5, 0.5417, 0.5, 0.5417, 0.5, 0.625, 0.5, 0.625, 0.75, 0.5417, 0.75, 0.5417, 0.75, 0.625, 0.75, 0.625, 1.0, 0.5417, 1.0, 0.125, 0.5, 0.375, 0.5, 0.375, 0.75, 0.125, 0.75, 0.625, 0.5, 0.875, 0.5, 0.875, 0.75, 0.625, 0.75, 0.375, 0.75, 0.4583, 0.75, 0.4583, 1.0, 0.375, 1.0, 0.4583, 0.75, 0.5417, 0.75, 0.5417, 1.0, 0.4583, 1.0, 0.375, 0.5, 0.4583, 0.5, 0.4583, 0.75, 0.375, 0.75, 0.4583, 0.5, 0.5417, 0.5, 0.5417, 0.75, 0.4583, 0.75, 0.375, 0.25, 0.4583, 0.25, 0.4583, 0.5, 0.375, 0.5, 0.4583, 0.25, 0.5417, 0.25, 0.5417, 0.5, 0.4583, 0.5, 0.375, 0.0, 0.4583, 0.0, 0.4583, 0.25, 0.375, 0.25, 0.4583, 0.0, 0.5417, 0.0, 0.5417, 0.25, 0.4583, 0.25])
me_cube_018.materials.append(mat_wood)
me_cube_018.use_remesh_fix_poles = True
me_cube_018.use_remesh_preserve_attributes = False
me_cube_018.use_mirror_vertex_groups = False
me_cube_018.update()
me_cube_019 = bpy.data.meshes.new('Cube.019')
me_cube_019.from_pydata([(0.08231, -0.7677, -1.03), (0.08231, -0.7677, -0.8611), (0.08231, 0.1968, -1.03), (0.08231, 0.1968, -0.8611), (0.1215, -0.7677, -1.03), (0.1215, -0.7677, -0.8611), (0.1215, 0.1968, -1.03), (0.1215, 0.1968, -0.8611), (0.08231, -0.7923, -0.9735), (0.08231, -0.7923, -0.9173), (0.08231, 0.1722, -0.9173), (0.08231, 0.1722, -0.9735), (0.1215, 0.1722, -0.9173), (0.1215, 0.1722, -0.9735), (0.1215, -0.7923, -0.9173), (0.1215, -0.7923, -0.9735)], [], [(9, 1, 3, 10), (10, 3, 7, 12), (12, 7, 5, 14), (14, 5, 1, 9), (2, 6, 4, 0), (7, 3, 1, 5), (4, 15, 8, 0), (15, 14, 9, 8), (6, 13, 15, 4), (13, 12, 14, 15), (2, 11, 13, 6), (11, 10, 12, 13), (0, 8, 11, 2), (8, 9, 10, 11)])
_uv = me_cube_019.uv_layers.new(name='UVMap')
_uv.uv.foreach_set('vector', [0.5417, 0.0, 0.625, 0.0, 0.625, 0.25, 0.5417, 0.25, 0.5417, 0.25, 0.625, 0.25, 0.625, 0.5, 0.5417, 0.5, 0.5417, 0.5, 0.625, 0.5, 0.625, 0.75, 0.5417, 0.75, 0.5417, 0.75, 0.625, 0.75, 0.625, 1.0, 0.5417, 1.0, 0.125, 0.5, 0.375, 0.5, 0.375, 0.75, 0.125, 0.75, 0.625, 0.5, 0.875, 0.5, 0.875, 0.75, 0.625, 0.75, 0.375, 0.75, 0.4583, 0.75, 0.4583, 1.0, 0.375, 1.0, 0.4583, 0.75, 0.5417, 0.75, 0.5417, 1.0, 0.4583, 1.0, 0.375, 0.5, 0.4583, 0.5, 0.4583, 0.75, 0.375, 0.75, 0.4583, 0.5, 0.5417, 0.5, 0.5417, 0.75, 0.4583, 0.75, 0.375, 0.25, 0.4583, 0.25, 0.4583, 0.5, 0.375, 0.5, 0.4583, 0.25, 0.5417, 0.25, 0.5417, 0.5, 0.4583, 0.5, 0.375, 0.0, 0.4583, 0.0, 0.4583, 0.25, 0.375, 0.25, 0.4583, 0.0, 0.5417, 0.0, 0.5417, 0.25, 0.4583, 0.25])
me_cube_019.materials.append(mat_wood)
me_cube_019.use_remesh_fix_poles = True
me_cube_019.use_remesh_preserve_attributes = False
me_cube_019.use_mirror_vertex_groups = False
me_cube_019.update()
me_cube_020 = bpy.data.meshes.new('Cube.020')
me_cube_020.from_pydata([(0.08231, -0.7677, -1.278), (0.08231, -0.7677, -1.109), (0.08231, 0.1968, -1.278), (0.08231, 0.1968, -1.109), (0.1215, -0.7677, -1.278), (0.1215, -0.7677, -1.109), (0.1215, 0.1968, -1.278), (0.1215, 0.1968, -1.109), (0.08231, -0.7923, -1.222), (0.08231, -0.7923, -1.165), (0.08231, 0.1722, -1.165), (0.08231, 0.1722, -1.222), (0.1215, 0.1722, -1.165), (0.1215, 0.1722, -1.222), (0.1215, -0.7923, -1.165), (0.1215, -0.7923, -1.222)], [], [(9, 1, 3, 10), (10, 3, 7, 12), (12, 7, 5, 14), (14, 5, 1, 9), (2, 6, 4, 0), (7, 3, 1, 5), (4, 15, 8, 0), (15, 14, 9, 8), (6, 13, 15, 4), (13, 12, 14, 15), (2, 11, 13, 6), (11, 10, 12, 13), (0, 8, 11, 2), (8, 9, 10, 11)])
_uv = me_cube_020.uv_layers.new(name='UVMap')
_uv.uv.foreach_set('vector', [0.5417, 0.0, 0.625, 0.0, 0.625, 0.25, 0.5417, 0.25, 0.5417, 0.25, 0.625, 0.25, 0.625, 0.5, 0.5417, 0.5, 0.5417, 0.5, 0.625, 0.5, 0.625, 0.75, 0.5417, 0.75, 0.5417, 0.75, 0.625, 0.75, 0.625, 1.0, 0.5417, 1.0, 0.125, 0.5, 0.375, 0.5, 0.375, 0.75, 0.125, 0.75, 0.625, 0.5, 0.875, 0.5, 0.875, 0.75, 0.625, 0.75, 0.375, 0.75, 0.4583, 0.75, 0.4583, 1.0, 0.375, 1.0, 0.4583, 0.75, 0.5417, 0.75, 0.5417, 1.0, 0.4583, 1.0, 0.375, 0.5, 0.4583, 0.5, 0.4583, 0.75, 0.375, 0.75, 0.4583, 0.5, 0.5417, 0.5, 0.5417, 0.75, 0.4583, 0.75, 0.375, 0.25, 0.4583, 0.25, 0.4583, 0.5, 0.375, 0.5, 0.4583, 0.25, 0.5417, 0.25, 0.5417, 0.5, 0.4583, 0.5, 0.375, 0.0, 0.4583, 0.0, 0.4583, 0.25, 0.375, 0.25, 0.4583, 0.0, 0.5417, 0.0, 0.5417, 0.25, 0.4583, 0.25])
me_cube_020.materials.append(mat_wood)
me_cube_020.use_remesh_fix_poles = True
me_cube_020.use_remesh_preserve_attributes = False
me_cube_020.use_mirror_vertex_groups = False
me_cube_020.update()
me_cube_021 = bpy.data.meshes.new('Cube.021')
me_cube_021.from_pydata([(0.08231, -0.7677, -1.527), (0.08231, -0.7677, -1.359), (0.08231, 0.1968, -1.527), (0.08231, 0.1968, -1.359), (0.1215, -0.7677, -1.527), (0.1215, -0.7677, -1.359), (0.1215, 0.1968, -1.527), (0.1215, 0.1968, -1.359), (0.08231, -0.7923, -1.471), (0.08231, -0.7923, -1.415), (0.08231, 0.1722, -1.415), (0.08231, 0.1722, -1.471), (0.1215, 0.1722, -1.415), (0.1215, 0.1722, -1.471), (0.1215, -0.7923, -1.415), (0.1215, -0.7923, -1.471)], [], [(9, 1, 3, 10), (10, 3, 7, 12), (12, 7, 5, 14), (14, 5, 1, 9), (2, 6, 4, 0), (7, 3, 1, 5), (4, 15, 8, 0), (15, 14, 9, 8), (6, 13, 15, 4), (13, 12, 14, 15), (2, 11, 13, 6), (11, 10, 12, 13), (0, 8, 11, 2), (8, 9, 10, 11)])
_uv = me_cube_021.uv_layers.new(name='UVMap')
_uv.uv.foreach_set('vector', [0.5417, 0.0, 0.625, 0.0, 0.625, 0.25, 0.5417, 0.25, 0.5417, 0.25, 0.625, 0.25, 0.625, 0.5, 0.5417, 0.5, 0.5417, 0.5, 0.625, 0.5, 0.625, 0.75, 0.5417, 0.75, 0.5417, 0.75, 0.625, 0.75, 0.625, 1.0, 0.5417, 1.0, 0.125, 0.5, 0.375, 0.5, 0.375, 0.75, 0.125, 0.75, 0.625, 0.5, 0.875, 0.5, 0.875, 0.75, 0.625, 0.75, 0.375, 0.75, 0.4583, 0.75, 0.4583, 1.0, 0.375, 1.0, 0.4583, 0.75, 0.5417, 0.75, 0.5417, 1.0, 0.4583, 1.0, 0.375, 0.5, 0.4583, 0.5, 0.4583, 0.75, 0.375, 0.75, 0.4583, 0.5, 0.5417, 0.5, 0.5417, 0.75, 0.4583, 0.75, 0.375, 0.25, 0.4583, 0.25, 0.4583, 0.5, 0.375, 0.5, 0.4583, 0.25, 0.5417, 0.25, 0.5417, 0.5, 0.4583, 0.5, 0.375, 0.0, 0.4583, 0.0, 0.4583, 0.25, 0.375, 0.25, 0.4583, 0.0, 0.5417, 0.0, 0.5417, 0.25, 0.4583, 0.25])
me_cube_021.materials.append(mat_wood)
me_cube_021.use_remesh_fix_poles = True
me_cube_021.use_remesh_preserve_attributes = False
me_cube_021.use_mirror_vertex_groups = False
me_cube_021.update()
me_cube_022 = bpy.data.meshes.new('Cube.022')
me_cube_022.from_pydata([(0.08231, -0.7677, -1.761), (0.08231, -0.7677, -1.592), (0.08231, 0.1968, -1.761), (0.08231, 0.1968, -1.592), (0.1215, -0.7677, -1.761), (0.1215, -0.7677, -1.592), (0.1215, 0.1968, -1.761), (0.1215, 0.1968, -1.592), (0.08231, -0.7923, -1.705), (0.08231, -0.7923, -1.648), (0.08231, 0.1722, -1.648), (0.08231, 0.1722, -1.705), (0.1215, 0.1722, -1.648), (0.1215, 0.1722, -1.705), (0.1215, -0.7923, -1.648), (0.1215, -0.7923, -1.705)], [], [(9, 1, 3, 10), (10, 3, 7, 12), (12, 7, 5, 14), (14, 5, 1, 9), (2, 6, 4, 0), (7, 3, 1, 5), (4, 15, 8, 0), (15, 14, 9, 8), (6, 13, 15, 4), (13, 12, 14, 15), (2, 11, 13, 6), (11, 10, 12, 13), (0, 8, 11, 2), (8, 9, 10, 11)])
_uv = me_cube_022.uv_layers.new(name='UVMap')
_uv.uv.foreach_set('vector', [0.5417, 0.0, 0.625, 0.0, 0.625, 0.25, 0.5417, 0.25, 0.5417, 0.25, 0.625, 0.25, 0.625, 0.5, 0.5417, 0.5, 0.5417, 0.5, 0.625, 0.5, 0.625, 0.75, 0.5417, 0.75, 0.5417, 0.75, 0.625, 0.75, 0.625, 1.0, 0.5417, 1.0, 0.125, 0.5, 0.375, 0.5, 0.375, 0.75, 0.125, 0.75, 0.625, 0.5, 0.875, 0.5, 0.875, 0.75, 0.625, 0.75, 0.375, 0.75, 0.4583, 0.75, 0.4583, 1.0, 0.375, 1.0, 0.4583, 0.75, 0.5417, 0.75, 0.5417, 1.0, 0.4583, 1.0, 0.375, 0.5, 0.4583, 0.5, 0.4583, 0.75, 0.375, 0.75, 0.4583, 0.5, 0.5417, 0.5, 0.5417, 0.75, 0.4583, 0.75, 0.375, 0.25, 0.4583, 0.25, 0.4583, 0.5, 0.375, 0.5, 0.4583, 0.25, 0.5417, 0.25, 0.5417, 0.5, 0.4583, 0.5, 0.375, 0.0, 0.4583, 0.0, 0.4583, 0.25, 0.375, 0.25, 0.4583, 0.0, 0.5417, 0.0, 0.5417, 0.25, 0.4583, 0.25])
me_cube_022.materials.append(mat_wood)
me_cube_022.use_remesh_fix_poles = True
me_cube_022.use_remesh_preserve_attributes = False
me_cube_022.use_mirror_vertex_groups = False
me_cube_022.update()
me_cube_023 = bpy.data.meshes.new('Cube.023')
me_cube_023.from_pydata([(0.08231, -0.7677, -0.3069), (0.08231, -0.7677, -0.1384), (0.08231, 0.1968, -0.3069), (0.08231, 0.1968, -0.1384), (0.1215, -0.7677, -0.3069), (0.1215, -0.7677, -0.1384), (0.1215, 0.1968, -0.3069), (0.1215, 0.1968, -0.1384), (0.08231, -0.7923, -0.2507), (0.08231, -0.7923, -0.1946), (0.08231, 0.1722, -0.1946), (0.08231, 0.1722, -0.2507), (0.1215, 0.1722, -0.1946), (0.1215, 0.1722, -0.2507), (0.1215, -0.7923, -0.1946), (0.1215, -0.7923, -0.2507)], [], [(9, 1, 3, 10), (10, 3, 7, 12), (12, 7, 5, 14), (14, 5, 1, 9), (2, 6, 4, 0), (7, 3, 1, 5), (4, 15, 8, 0), (15, 14, 9, 8), (6, 13, 15, 4), (13, 12, 14, 15), (2, 11, 13, 6), (11, 10, 12, 13), (0, 8, 11, 2), (8, 9, 10, 11)])
_uv = me_cube_023.uv_layers.new(name='UVMap')
_uv.uv.foreach_set('vector', [0.5417, 0.0, 0.625, 0.0, 0.625, 0.25, 0.5417, 0.25, 0.5417, 0.25, 0.625, 0.25, 0.625, 0.5, 0.5417, 0.5, 0.5417, 0.5, 0.625, 0.5, 0.625, 0.75, 0.5417, 0.75, 0.5417, 0.75, 0.625, 0.75, 0.625, 1.0, 0.5417, 1.0, 0.125, 0.5, 0.375, 0.5, 0.375, 0.75, 0.125, 0.75, 0.625, 0.5, 0.875, 0.5, 0.875, 0.75, 0.625, 0.75, 0.375, 0.75, 0.4583, 0.75, 0.4583, 1.0, 0.375, 1.0, 0.4583, 0.75, 0.5417, 0.75, 0.5417, 1.0, 0.4583, 1.0, 0.375, 0.5, 0.4583, 0.5, 0.4583, 0.75, 0.375, 0.75, 0.4583, 0.5, 0.5417, 0.5, 0.5417, 0.75, 0.4583, 0.75, 0.375, 0.25, 0.4583, 0.25, 0.4583, 0.5, 0.375, 0.5, 0.4583, 0.25, 0.5417, 0.25, 0.5417, 0.5, 0.4583, 0.5, 0.375, 0.0, 0.4583, 0.0, 0.4583, 0.25, 0.375, 0.25, 0.4583, 0.0, 0.5417, 0.0, 0.5417, 0.25, 0.4583, 0.25])
me_cube_023.materials.append(mat_wood)
me_cube_023.use_remesh_fix_poles = True
me_cube_023.use_remesh_preserve_attributes = False
me_cube_023.use_mirror_vertex_groups = False
me_cube_023.update()
me_cube_024 = bpy.data.meshes.new('Cube.024')
me_cube_024.from_pydata([(0.08231, -0.7677, -0.5564), (0.08231, -0.7677, -0.3878), (0.08231, 0.1968, -0.5564), (0.08231, 0.1968, -0.3878), (0.1215, -0.7677, -0.5564), (0.1215, -0.7677, -0.3878), (0.1215, 0.1968, -0.5564), (0.1215, 0.1968, -0.3878), (0.08231, -0.7923, -0.5002), (0.08231, -0.7923, -0.444), (0.08231, 0.1722, -0.444), (0.08231, 0.1722, -0.5002), (0.1215, 0.1722, -0.444), (0.1215, 0.1722, -0.5002), (0.1215, -0.7923, -0.444), (0.1215, -0.7923, -0.5002)], [], [(9, 1, 3, 10), (10, 3, 7, 12), (12, 7, 5, 14), (14, 5, 1, 9), (2, 6, 4, 0), (7, 3, 1, 5), (4, 15, 8, 0), (15, 14, 9, 8), (6, 13, 15, 4), (13, 12, 14, 15), (2, 11, 13, 6), (11, 10, 12, 13), (0, 8, 11, 2), (8, 9, 10, 11)])
_uv = me_cube_024.uv_layers.new(name='UVMap')
_uv.uv.foreach_set('vector', [0.5417, 0.0, 0.625, 0.0, 0.625, 0.25, 0.5417, 0.25, 0.5417, 0.25, 0.625, 0.25, 0.625, 0.5, 0.5417, 0.5, 0.5417, 0.5, 0.625, 0.5, 0.625, 0.75, 0.5417, 0.75, 0.5417, 0.75, 0.625, 0.75, 0.625, 1.0, 0.5417, 1.0, 0.125, 0.5, 0.375, 0.5, 0.375, 0.75, 0.125, 0.75, 0.625, 0.5, 0.875, 0.5, 0.875, 0.75, 0.625, 0.75, 0.375, 0.75, 0.4583, 0.75, 0.4583, 1.0, 0.375, 1.0, 0.4583, 0.75, 0.5417, 0.75, 0.5417, 1.0, 0.4583, 1.0, 0.375, 0.5, 0.4583, 0.5, 0.4583, 0.75, 0.375, 0.75, 0.4583, 0.5, 0.5417, 0.5, 0.5417, 0.75, 0.4583, 0.75, 0.375, 0.25, 0.4583, 0.25, 0.4583, 0.5, 0.375, 0.5, 0.4583, 0.25, 0.5417, 0.25, 0.5417, 0.5, 0.4583, 0.5, 0.375, 0.0, 0.4583, 0.0, 0.4583, 0.25, 0.375, 0.25, 0.4583, 0.0, 0.5417, 0.0, 0.5417, 0.25, 0.4583, 0.25])
me_cube_024.materials.append(mat_wood)
me_cube_024.use_remesh_fix_poles = True
me_cube_024.use_remesh_preserve_attributes = False
me_cube_024.use_mirror_vertex_groups = False
me_cube_024.update()
me_cube_025 = bpy.data.meshes.new('Cube.025')
me_cube_025.from_pydata([(0.08231, -0.7677, -0.79), (0.08231, -0.7677, -0.6214), (0.08231, 0.1968, -0.79), (0.08231, 0.1968, -0.6214), (0.1215, -0.7677, -0.79), (0.1215, -0.7677, -0.6214), (0.1215, 0.1968, -0.79), (0.1215, 0.1968, -0.6214), (0.08231, -0.7923, -0.7338), (0.08231, -0.7923, -0.6776), (0.08231, 0.1722, -0.6776), (0.08231, 0.1722, -0.7338), (0.1215, 0.1722, -0.6776), (0.1215, 0.1722, -0.7338), (0.1215, -0.7923, -0.6776), (0.1215, -0.7923, -0.7338)], [], [(9, 1, 3, 10), (10, 3, 7, 12), (12, 7, 5, 14), (14, 5, 1, 9), (2, 6, 4, 0), (7, 3, 1, 5), (4, 15, 8, 0), (15, 14, 9, 8), (6, 13, 15, 4), (13, 12, 14, 15), (2, 11, 13, 6), (11, 10, 12, 13), (0, 8, 11, 2), (8, 9, 10, 11)])
_uv = me_cube_025.uv_layers.new(name='UVMap')
_uv.uv.foreach_set('vector', [0.5417, 0.0, 0.625, 0.0, 0.625, 0.25, 0.5417, 0.25, 0.5417, 0.25, 0.625, 0.25, 0.625, 0.5, 0.5417, 0.5, 0.5417, 0.5, 0.625, 0.5, 0.625, 0.75, 0.5417, 0.75, 0.5417, 0.75, 0.625, 0.75, 0.625, 1.0, 0.5417, 1.0, 0.125, 0.5, 0.375, 0.5, 0.375, 0.75, 0.125, 0.75, 0.625, 0.5, 0.875, 0.5, 0.875, 0.75, 0.625, 0.75, 0.375, 0.75, 0.4583, 0.75, 0.4583, 1.0, 0.375, 1.0, 0.4583, 0.75, 0.5417, 0.75, 0.5417, 1.0, 0.4583, 1.0, 0.375, 0.5, 0.4583, 0.5, 0.4583, 0.75, 0.375, 0.75, 0.4583, 0.5, 0.5417, 0.5, 0.5417, 0.75, 0.4583, 0.75, 0.375, 0.25, 0.4583, 0.25, 0.4583, 0.5, 0.375, 0.5, 0.4583, 0.25, 0.5417, 0.25, 0.5417, 0.5, 0.4583, 0.5, 0.375, 0.0, 0.4583, 0.0, 0.4583, 0.25, 0.375, 0.25, 0.4583, 0.0, 0.5417, 0.0, 0.5417, 0.25, 0.4583, 0.25])
me_cube_025.materials.append(mat_wood)
me_cube_025.use_remesh_fix_poles = True
me_cube_025.use_remesh_preserve_attributes = False
me_cube_025.use_mirror_vertex_groups = False
me_cube_025.update()
me_cube_014 = bpy.data.meshes.new('Cube.014')
me_cube_014.from_pydata([(-0.03134, -1.01, -0.3262), (-0.03134, -1.01, -0.1576), (-0.03134, -0.04567, -0.3262), (-0.03134, -0.04567, -0.1576), (0.007847, -1.01, -0.3262), (0.007847, -1.01, -0.1576), (0.007847, -0.04567, -0.3262), (0.007847, -0.04567, -0.1576)], [], [(0, 1, 3, 2), (2, 3, 7, 6), (6, 7, 5, 4), (4, 5, 1, 0), (2, 6, 4, 0), (7, 3, 1, 5)])
_uv = me_cube_014.uv_layers.new(name='UVMap')
_uv.uv.foreach_set('vector', [0.375, 0.0, 0.625, 0.0, 0.625, 0.25, 0.375, 0.25, 0.375, 0.25, 0.625, 0.25, 0.625, 0.5, 0.375, 0.5, 0.375, 0.5, 0.625, 0.5, 0.625, 0.75, 0.375, 0.75, 0.375, 0.75, 0.625, 0.75, 0.625, 1.0, 0.375, 1.0, 0.125, 0.5, 0.375, 0.5, 0.375, 0.75, 0.125, 0.75, 0.625, 0.5, 0.875, 0.5, 0.875, 0.75, 0.625, 0.75])
me_cube_014.materials.append(mat_wood)
me_cube_014.use_remesh_fix_poles = True
me_cube_014.use_remesh_preserve_attributes = False
me_cube_014.use_mirror_vertex_groups = False
me_cube_014.update()
me_cube_001 = bpy.data.meshes.new('Cube.001')
me_cube_001.from_pydata([(-0.001682, -0.9675, 0.4175), (-0.001682, -0.9675, 0.586), (-0.001682, -0.002952, 0.4175), (-0.001682, -0.002952, 0.586), (0.03751, -0.9675, 0.4175), (0.03751, -0.9675, 0.586), (0.03751, -0.002952, 0.4175), (0.03751, -0.002952, 0.586)], [], [(0, 1, 3, 2), (2, 3, 7, 6), (6, 7, 5, 4), (4, 5, 1, 0), (2, 6, 4, 0), (7, 3, 1, 5)])
_uv = me_cube_001.uv_layers.new(name='UVMap')
_uv.uv.foreach_set('vector', [0.375, 0.0, 0.625, 0.0, 0.625, 0.25, 0.375, 0.25, 0.375, 0.25, 0.625, 0.25, 0.625, 0.5, 0.375, 0.5, 0.375, 0.5, 0.625, 0.5, 0.625, 0.75, 0.375, 0.75, 0.375, 0.75, 0.625, 0.75, 0.625, 1.0, 0.375, 1.0, 0.125, 0.5, 0.375, 0.5, 0.375, 0.75, 0.125, 0.75, 0.625, 0.5, 0.875, 0.5, 0.875, 0.75, 0.625, 0.75])
me_cube_001.materials.append(mat_wood)
me_cube_001.use_remesh_fix_poles = True
me_cube_001.use_remesh_preserve_attributes = False
me_cube_001.use_mirror_vertex_groups = False
me_cube_001.update()
me_cylinder_008 = bpy.data.meshes.new('Cylinder.008')
me_cylinder_008.from_pydata([(0.0, 0.1, -0.5), (0.0, 0.1, 0.5), (0.03827, 0.09239, -0.5), (0.03827, 0.09239, 0.5), (0.07071, 0.07071, -0.5), (0.07071, 0.07071, 0.5), (0.09239, 0.03827, -0.5), (0.09239, 0.03827, 0.5), (0.1, -4.371e-09, -0.5), (0.1, -4.371e-09, 0.5), (0.09239, -0.03827, -0.5), (0.09239, -0.03827, 0.5), (0.07071, -0.07071, -0.5), (0.07071, -0.07071, 0.5), (0.03827, -0.09239, -0.5), (0.03827, -0.09239, 0.5), (1.51e-08, -0.1, -0.5), (1.51e-08, -0.1, 0.5), (-0.03827, -0.09239, -0.5), (-0.03827, -0.09239, 0.5), (-0.07071, -0.07071, -0.5), (-0.07071, -0.07071, 0.5), (-0.09239, -0.03827, -0.5), (-0.09239, -0.03827, 0.5), (-0.1, 1.192e-09, -0.5), (-0.1, 1.192e-09, 0.5), (-0.09239, 0.03827, -0.5), (-0.09239, 0.03827, 0.5), (-0.07071, 0.07071, -0.5), (-0.07071, 0.07071, 0.5), (-0.03827, 0.09239, -0.5), (-0.03827, 0.09239, 0.5)], [], [(0, 1, 3, 2), (2, 3, 5, 4), (4, 5, 7, 6), (6, 7, 9, 8), (8, 9, 11, 10), (10, 11, 13, 12), (12, 13, 15, 14), (14, 15, 17, 16), (16, 17, 19, 18), (18, 19, 21, 20), (20, 21, 23, 22), (22, 23, 25, 24), (24, 25, 27, 26), (26, 27, 29, 28), (3, 1, 31, 29, 27, 25, 23, 21, 19, 17, 15, 13, 11, 9, 7, 5), (28, 29, 31, 30), (30, 31, 1, 0), (0, 2, 4, 6, 8, 10, 12, 14, 16, 18, 20, 22, 24, 26, 28, 30)])
_uv = me_cylinder_008.uv_layers.new(name='UVMap')
_uv.uv.foreach_set('vector', [1.0, 0.5, 1.0, 1.0, 0.9375, 1.0, 0.9375, 0.5, 0.9375, 0.5, 0.9375, 1.0, 0.875, 1.0, 0.875, 0.5, 0.875, 0.5, 0.875, 1.0, 0.8125, 1.0, 0.8125, 0.5, 0.8125, 0.5, 0.8125, 1.0, 0.75, 1.0, 0.75, 0.5, 0.75, 0.5, 0.75, 1.0, 0.6875, 1.0, 0.6875, 0.5, 0.6875, 0.5, 0.6875, 1.0, 0.625, 1.0, 0.625, 0.5, 0.625, 0.5, 0.625, 1.0, 0.5625, 1.0, 0.5625, 0.5, 0.5625, 0.5, 0.5625, 1.0, 0.5, 1.0, 0.5, 0.5, 0.5, 0.5, 0.5, 1.0, 0.4375, 1.0, 0.4375, 0.5, 0.4375, 0.5, 0.4375, 1.0, 0.375, 1.0, 0.375, 0.5, 0.375, 0.5, 0.375, 1.0, 0.3125, 1.0, 0.3125, 0.5, 0.3125, 0.5, 0.3125, 1.0, 0.25, 1.0, 0.25, 0.5, 0.25, 0.5, 0.25, 1.0, 0.1875, 1.0, 0.1875, 0.5, 0.1875, 0.5, 0.1875, 1.0, 0.125, 1.0, 0.125, 0.5, 0.3418, 0.4717, 0.25, 0.49, 0.1582, 0.4717, 0.08029, 0.4197, 0.02827, 0.3418, 0.01, 0.25, 0.02827, 0.1582, 0.08029, 0.08029, 0.1582, 0.02827, 0.25, 0.01, 0.3418, 0.02827, 0.4197, 0.08029, 0.4717, 0.1582, 0.49, 0.25, 0.4717, 0.3418, 0.4197, 0.4197, 0.125, 0.5, 0.125, 1.0, 0.0625, 1.0, 0.0625, 0.5, 0.0625, 0.5, 0.0625, 1.0, 0.0, 1.0, 0.0, 0.5, 0.75, 0.49, 0.8418, 0.4717, 0.9197, 0.4197, 0.9717, 0.3418, 0.99, 0.25, 0.9717, 0.1582, 0.9197, 0.08029, 0.8418, 0.02827, 0.75, 0.01, 0.6582, 0.02827, 0.5803, 0.08029, 0.5283, 0.1582, 0.51, 0.25, 0.5283, 0.3418, 0.5803, 0.4197, 0.6582, 0.4717])
me_cylinder_008.materials.append(mat_wood)
me_cylinder_008.use_remesh_fix_poles = True
me_cylinder_008.use_remesh_preserve_attributes = False
me_cylinder_008.use_mirror_vertex_groups = False
me_cylinder_008.update()
me_cylinder_009 = bpy.data.meshes.new('Cylinder.009')
me_cylinder_009.from_pydata([(0.0, 0.1, -0.5), (0.0, 0.1, 0.5), (0.03827, 0.09239, -0.5), (0.03827, 0.09239, 0.5), (0.07071, 0.07071, -0.5), (0.07071, 0.07071, 0.5), (0.09239, 0.03827, -0.5), (0.09239, 0.03827, 0.5), (0.1, -4.371e-09, -0.5), (0.1, -4.371e-09, 0.5), (0.09239, -0.03827, -0.5), (0.09239, -0.03827, 0.5), (0.07071, -0.07071, -0.5), (0.07071, -0.07071, 0.5), (0.03827, -0.09239, -0.5), (0.03827, -0.09239, 0.5), (1.51e-08, -0.1, -0.5), (1.51e-08, -0.1, 0.5), (-0.03827, -0.09239, -0.5), (-0.03827, -0.09239, 0.5), (-0.07071, -0.07071, -0.5), (-0.07071, -0.07071, 0.5), (-0.09239, -0.03827, -0.5), (-0.09239, -0.03827, 0.5), (-0.1, 1.192e-09, -0.5), (-0.1, 1.192e-09, 0.5), (-0.09239, 0.03827, -0.5), (-0.09239, 0.03827, 0.5), (-0.07071, 0.07071, -0.5), (-0.07071, 0.07071, 0.5), (-0.03827, 0.09239, -0.5), (-0.03827, 0.09239, 0.5)], [], [(0, 1, 3, 2), (2, 3, 5, 4), (4, 5, 7, 6), (6, 7, 9, 8), (8, 9, 11, 10), (10, 11, 13, 12), (12, 13, 15, 14), (14, 15, 17, 16), (16, 17, 19, 18), (18, 19, 21, 20), (20, 21, 23, 22), (22, 23, 25, 24), (24, 25, 27, 26), (26, 27, 29, 28), (3, 1, 31, 29, 27, 25, 23, 21, 19, 17, 15, 13, 11, 9, 7, 5), (28, 29, 31, 30), (30, 31, 1, 0), (0, 2, 4, 6, 8, 10, 12, 14, 16, 18, 20, 22, 24, 26, 28, 30)])
_uv = me_cylinder_009.uv_layers.new(name='UVMap')
_uv.uv.foreach_set('vector', [1.0, 0.5, 1.0, 1.0, 0.9375, 1.0, 0.9375, 0.5, 0.9375, 0.5, 0.9375, 1.0, 0.875, 1.0, 0.875, 0.5, 0.875, 0.5, 0.875, 1.0, 0.8125, 1.0, 0.8125, 0.5, 0.8125, 0.5, 0.8125, 1.0, 0.75, 1.0, 0.75, 0.5, 0.75, 0.5, 0.75, 1.0, 0.6875, 1.0, 0.6875, 0.5, 0.6875, 0.5, 0.6875, 1.0, 0.625, 1.0, 0.625, 0.5, 0.625, 0.5, 0.625, 1.0, 0.5625, 1.0, 0.5625, 0.5, 0.5625, 0.5, 0.5625, 1.0, 0.5, 1.0, 0.5, 0.5, 0.5, 0.5, 0.5, 1.0, 0.4375, 1.0, 0.4375, 0.5, 0.4375, 0.5, 0.4375, 1.0, 0.375, 1.0, 0.375, 0.5, 0.375, 0.5, 0.375, 1.0, 0.3125, 1.0, 0.3125, 0.5, 0.3125, 0.5, 0.3125, 1.0, 0.25, 1.0, 0.25, 0.5, 0.25, 0.5, 0.25, 1.0, 0.1875, 1.0, 0.1875, 0.5, 0.1875, 0.5, 0.1875, 1.0, 0.125, 1.0, 0.125, 0.5, 0.3418, 0.4717, 0.25, 0.49, 0.1582, 0.4717, 0.08029, 0.4197, 0.02827, 0.3418, 0.01, 0.25, 0.02827, 0.1582, 0.08029, 0.08029, 0.1582, 0.02827, 0.25, 0.01, 0.3418, 0.02827, 0.4197, 0.08029, 0.4717, 0.1582, 0.49, 0.25, 0.4717, 0.3418, 0.4197, 0.4197, 0.125, 0.5, 0.125, 1.0, 0.0625, 1.0, 0.0625, 0.5, 0.0625, 0.5, 0.0625, 1.0, 0.0, 1.0, 0.0, 0.5, 0.75, 0.49, 0.8418, 0.4717, 0.9197, 0.4197, 0.9717, 0.3418, 0.99, 0.25, 0.9717, 0.1582, 0.9197, 0.08029, 0.8418, 0.02827, 0.75, 0.01, 0.6582, 0.02827, 0.5803, 0.08029, 0.5283, 0.1582, 0.51, 0.25, 0.5283, 0.3418, 0.5803, 0.4197, 0.6582, 0.4717])
me_cylinder_009.materials.append(mat_wood)
me_cylinder_009.use_remesh_fix_poles = True
me_cylinder_009.use_remesh_preserve_attributes = False
me_cylinder_009.use_mirror_vertex_groups = False
me_cylinder_009.update()
me_cube_010 = bpy.data.meshes.new('Cube.010')
me_cube_010.from_pydata([(-0.02046, -0.4697, 0.2728), (-0.02046, -0.4697, 0.4414), (-0.02046, 0.4652, 0.2728), (-0.02046, 0.4652, 0.4414), (0.01873, -0.4697, 0.2728), (0.01873, -0.4697, 0.4414), (0.01873, 0.4652, 0.2728), (0.01873, 0.4652, 0.4414)], [], [(0, 1, 3, 2), (2, 3, 7, 6), (6, 7, 5, 4), (4, 5, 1, 0), (2, 6, 4, 0), (7, 3, 1, 5)])
_uv = me_cube_010.uv_layers.new(name='UVMap')
_uv.uv.foreach_set('vector', [0.375, 0.0, 0.625, 0.0, 0.625, 0.25, 0.375, 0.25, 0.375, 0.25, 0.625, 0.25, 0.625, 0.5, 0.375, 0.5, 0.375, 0.5, 0.625, 0.5, 0.625, 0.75, 0.375, 0.75, 0.375, 0.75, 0.625, 0.75, 0.625, 1.0, 0.375, 1.0, 0.125, 0.5, 0.375, 0.5, 0.375, 0.75, 0.125, 0.75, 0.625, 0.5, 0.875, 0.5, 0.875, 0.75, 0.625, 0.75])
me_cube_010.materials.append(mat_wood)
me_cube_010.use_remesh_fix_poles = True
me_cube_010.use_remesh_preserve_attributes = False
me_cube_010.use_mirror_vertex_groups = False
me_cube_010.update()
me_cube_011 = bpy.data.meshes.new('Cube.011')
me_cube_011.from_pydata([(-0.02046, -0.4697, 0.2728), (-0.02046, -0.4697, 0.4414), (-0.02046, 0.4652, 0.2728), (-0.02046, 0.4652, 0.4414), (0.01873, -0.4697, 0.2728), (0.01873, -0.4697, 0.4414), (0.01873, 0.4652, 0.2728), (0.01873, 0.4652, 0.4414)], [], [(0, 1, 3, 2), (2, 3, 7, 6), (6, 7, 5, 4), (4, 5, 1, 0), (2, 6, 4, 0), (7, 3, 1, 5)])
_uv = me_cube_011.uv_layers.new(name='UVMap')
_uv.uv.foreach_set('vector', [0.375, 0.0, 0.625, 0.0, 0.625, 0.25, 0.375, 0.25, 0.375, 0.25, 0.625, 0.25, 0.625, 0.5, 0.375, 0.5, 0.375, 0.5, 0.625, 0.5, 0.625, 0.75, 0.375, 0.75, 0.375, 0.75, 0.625, 0.75, 0.625, 1.0, 0.375, 1.0, 0.125, 0.5, 0.375, 0.5, 0.375, 0.75, 0.125, 0.75, 0.625, 0.5, 0.875, 0.5, 0.875, 0.75, 0.625, 0.75])
me_cube_011.materials.append(mat_wood)
me_cube_011.use_remesh_fix_poles = True
me_cube_011.use_remesh_preserve_attributes = False
me_cube_011.use_mirror_vertex_groups = False
me_cube_011.update()
me_cylinder_002 = bpy.data.meshes.new('Cylinder.002')
me_cylinder_002.from_pydata([(0.0, 0.1, -0.5), (0.0, 0.1, 0.5), (0.03827, 0.09239, -0.5), (0.03827, 0.09239, 0.5), (0.07071, 0.07071, -0.5), (0.07071, 0.07071, 0.5), (0.09239, 0.03827, -0.5), (0.09239, 0.03827, 0.5), (0.1, -4.371e-09, -0.5), (0.1, -4.371e-09, 0.5), (0.09239, -0.03827, -0.5), (0.09239, -0.03827, 0.5), (0.07071, -0.07071, -0.5), (0.07071, -0.07071, 0.5), (0.03827, -0.09239, -0.5), (0.03827, -0.09239, 0.5), (1.51e-08, -0.1, -0.5), (1.51e-08, -0.1, 0.5), (-0.03827, -0.09239, -0.5), (-0.03827, -0.09239, 0.5), (-0.07071, -0.07071, -0.5), (-0.07071, -0.07071, 0.5), (-0.09239, -0.03827, -0.5), (-0.09239, -0.03827, 0.5), (-0.1, 1.192e-09, -0.5), (-0.1, 1.192e-09, 0.5), (-0.09239, 0.03827, -0.5), (-0.09239, 0.03827, 0.5), (-0.07071, 0.07071, -0.5), (-0.07071, 0.07071, 0.5), (-0.03827, 0.09239, -0.5), (-0.03827, 0.09239, 0.5)], [], [(0, 1, 3, 2), (2, 3, 5, 4), (4, 5, 7, 6), (6, 7, 9, 8), (8, 9, 11, 10), (10, 11, 13, 12), (12, 13, 15, 14), (14, 15, 17, 16), (16, 17, 19, 18), (18, 19, 21, 20), (20, 21, 23, 22), (22, 23, 25, 24), (24, 25, 27, 26), (26, 27, 29, 28), (3, 1, 31, 29, 27, 25, 23, 21, 19, 17, 15, 13, 11, 9, 7, 5), (28, 29, 31, 30), (30, 31, 1, 0), (0, 2, 4, 6, 8, 10, 12, 14, 16, 18, 20, 22, 24, 26, 28, 30)])
_uv = me_cylinder_002.uv_layers.new(name='UVMap')
_uv.uv.foreach_set('vector', [1.0, 0.5, 1.0, 1.0, 0.9375, 1.0, 0.9375, 0.5, 0.9375, 0.5, 0.9375, 1.0, 0.875, 1.0, 0.875, 0.5, 0.875, 0.5, 0.875, 1.0, 0.8125, 1.0, 0.8125, 0.5, 0.8125, 0.5, 0.8125, 1.0, 0.75, 1.0, 0.75, 0.5, 0.75, 0.5, 0.75, 1.0, 0.6875, 1.0, 0.6875, 0.5, 0.6875, 0.5, 0.6875, 1.0, 0.625, 1.0, 0.625, 0.5, 0.625, 0.5, 0.625, 1.0, 0.5625, 1.0, 0.5625, 0.5, 0.5625, 0.5, 0.5625, 1.0, 0.5, 1.0, 0.5, 0.5, 0.5, 0.5, 0.5, 1.0, 0.4375, 1.0, 0.4375, 0.5, 0.4375, 0.5, 0.4375, 1.0, 0.375, 1.0, 0.375, 0.5, 0.375, 0.5, 0.375, 1.0, 0.3125, 1.0, 0.3125, 0.5, 0.3125, 0.5, 0.3125, 1.0, 0.25, 1.0, 0.25, 0.5, 0.25, 0.5, 0.25, 1.0, 0.1875, 1.0, 0.1875, 0.5, 0.1875, 0.5, 0.1875, 1.0, 0.125, 1.0, 0.125, 0.5, 0.3418, 0.4717, 0.25, 0.49, 0.1582, 0.4717, 0.08029, 0.4197, 0.02827, 0.3418, 0.01, 0.25, 0.02827, 0.1582, 0.08029, 0.08029, 0.1582, 0.02827, 0.25, 0.01, 0.3418, 0.02827, 0.4197, 0.08029, 0.4717, 0.1582, 0.49, 0.25, 0.4717, 0.3418, 0.4197, 0.4197, 0.125, 0.5, 0.125, 1.0, 0.0625, 1.0, 0.0625, 0.5, 0.0625, 0.5, 0.0625, 1.0, 0.0, 1.0, 0.0, 0.5, 0.75, 0.49, 0.8418, 0.4717, 0.9197, 0.4197, 0.9717, 0.3418, 0.99, 0.25, 0.9717, 0.1582, 0.9197, 0.08029, 0.8418, 0.02827, 0.75, 0.01, 0.6582, 0.02827, 0.5803, 0.08029, 0.5283, 0.1582, 0.51, 0.25, 0.5283, 0.3418, 0.5803, 0.4197, 0.6582, 0.4717])
me_cylinder_002.materials.append(mat_wood)
me_cylinder_002.use_remesh_fix_poles = True
me_cylinder_002.use_remesh_preserve_attributes = False
me_cylinder_002.use_mirror_vertex_groups = False
me_cylinder_002.update()
me_cube_004 = bpy.data.meshes.new('Cube.004')
me_cube_004.from_pydata([(-0.02046, -0.4697, 0.2728), (-0.02046, -0.4697, 0.4414), (-0.02046, 0.4652, 0.2728), (-0.02046, 0.4652, 0.4414), (0.01873, -0.4697, 0.2728), (0.01873, -0.4697, 0.4414), (0.01873, 0.4652, 0.2728), (0.01873, 0.4652, 0.4414)], [], [(0, 1, 3, 2), (2, 3, 7, 6), (6, 7, 5, 4), (4, 5, 1, 0), (2, 6, 4, 0), (7, 3, 1, 5)])
_uv = me_cube_004.uv_layers.new(name='UVMap')
_uv.uv.foreach_set('vector', [0.375, 0.0, 0.625, 0.0, 0.625, 0.25, 0.375, 0.25, 0.375, 0.25, 0.625, 0.25, 0.625, 0.5, 0.375, 0.5, 0.375, 0.5, 0.625, 0.5, 0.625, 0.75, 0.375, 0.75, 0.375, 0.75, 0.625, 0.75, 0.625, 1.0, 0.375, 1.0, 0.125, 0.5, 0.375, 0.5, 0.375, 0.75, 0.125, 0.75, 0.625, 0.5, 0.875, 0.5, 0.875, 0.75, 0.625, 0.75])
me_cube_004.materials.append(mat_wood)
me_cube_004.use_remesh_fix_poles = True
me_cube_004.use_remesh_preserve_attributes = False
me_cube_004.use_mirror_vertex_groups = False
me_cube_004.update()
me_cube_005 = bpy.data.meshes.new('Cube.005')
me_cube_005.from_pydata([(-0.02046, -0.4697, 0.2728), (-0.02046, -0.4697, 0.4414), (-0.02046, 0.4652, 0.2728), (-0.02046, 0.4652, 0.4414), (0.01873, -0.4697, 0.2728), (0.01873, -0.4697, 0.4414), (0.01873, 0.4652, 0.2728), (0.01873, 0.4652, 0.4414)], [], [(0, 1, 3, 2), (2, 3, 7, 6), (6, 7, 5, 4), (4, 5, 1, 0), (2, 6, 4, 0), (7, 3, 1, 5)])
_uv = me_cube_005.uv_layers.new(name='UVMap')
_uv.uv.foreach_set('vector', [0.375, 0.0, 0.625, 0.0, 0.625, 0.25, 0.375, 0.25, 0.375, 0.25, 0.625, 0.25, 0.625, 0.5, 0.375, 0.5, 0.375, 0.5, 0.625, 0.5, 0.625, 0.75, 0.375, 0.75, 0.375, 0.75, 0.625, 0.75, 0.625, 1.0, 0.375, 1.0, 0.125, 0.5, 0.375, 0.5, 0.375, 0.75, 0.125, 0.75, 0.625, 0.5, 0.875, 0.5, 0.875, 0.75, 0.625, 0.75])
me_cube_005.materials.append(mat_wood)
me_cube_005.use_remesh_fix_poles = True
me_cube_005.use_remesh_preserve_attributes = False
me_cube_005.use_mirror_vertex_groups = False
me_cube_005.update()
me_cylinder_004 = bpy.data.meshes.new('Cylinder.004')
me_cylinder_004.from_pydata([(0.0, 0.1, -0.5), (0.0, 0.1, 0.5), (0.03827, 0.09239, -0.5), (0.03827, 0.09239, 0.5), (0.07071, 0.07071, -0.5), (0.07071, 0.07071, 0.5), (0.09239, 0.03827, -0.5), (0.09239, 0.03827, 0.5), (0.1, -4.371e-09, -0.5), (0.1, -4.371e-09, 0.5), (0.09239, -0.03827, -0.5), (0.09239, -0.03827, 0.5), (0.07071, -0.07071, -0.5), (0.07071, -0.07071, 0.5), (0.03827, -0.09239, -0.5), (0.03827, -0.09239, 0.5), (1.51e-08, -0.1, -0.5), (1.51e-08, -0.1, 0.5), (-0.03827, -0.09239, -0.5), (-0.03827, -0.09239, 0.5), (-0.07071, -0.07071, -0.5), (-0.07071, -0.07071, 0.5), (-0.09239, -0.03827, -0.5), (-0.09239, -0.03827, 0.5), (-0.1, 1.192e-09, -0.5), (-0.1, 1.192e-09, 0.5), (-0.09239, 0.03827, -0.5), (-0.09239, 0.03827, 0.5), (-0.07071, 0.07071, -0.5), (-0.07071, 0.07071, 0.5), (-0.03827, 0.09239, -0.5), (-0.03827, 0.09239, 0.5)], [], [(0, 1, 3, 2), (2, 3, 5, 4), (4, 5, 7, 6), (6, 7, 9, 8), (8, 9, 11, 10), (10, 11, 13, 12), (12, 13, 15, 14), (14, 15, 17, 16), (16, 17, 19, 18), (18, 19, 21, 20), (20, 21, 23, 22), (22, 23, 25, 24), (24, 25, 27, 26), (26, 27, 29, 28), (3, 1, 31, 29, 27, 25, 23, 21, 19, 17, 15, 13, 11, 9, 7, 5), (28, 29, 31, 30), (30, 31, 1, 0), (0, 2, 4, 6, 8, 10, 12, 14, 16, 18, 20, 22, 24, 26, 28, 30)])
_uv = me_cylinder_004.uv_layers.new(name='UVMap')
_uv.uv.foreach_set('vector', [1.0, 0.5, 1.0, 1.0, 0.9375, 1.0, 0.9375, 0.5, 0.9375, 0.5, 0.9375, 1.0, 0.875, 1.0, 0.875, 0.5, 0.875, 0.5, 0.875, 1.0, 0.8125, 1.0, 0.8125, 0.5, 0.8125, 0.5, 0.8125, 1.0, 0.75, 1.0, 0.75, 0.5, 0.75, 0.5, 0.75, 1.0, 0.6875, 1.0, 0.6875, 0.5, 0.6875, 0.5, 0.6875, 1.0, 0.625, 1.0, 0.625, 0.5, 0.625, 0.5, 0.625, 1.0, 0.5625, 1.0, 0.5625, 0.5, 0.5625, 0.5, 0.5625, 1.0, 0.5, 1.0, 0.5, 0.5, 0.5, 0.5, 0.5, 1.0, 0.4375, 1.0, 0.4375, 0.5, 0.4375, 0.5, 0.4375, 1.0, 0.375, 1.0, 0.375, 0.5, 0.375, 0.5, 0.375, 1.0, 0.3125, 1.0, 0.3125, 0.5, 0.3125, 0.5, 0.3125, 1.0, 0.25, 1.0, 0.25, 0.5, 0.25, 0.5, 0.25, 1.0, 0.1875, 1.0, 0.1875, 0.5, 0.1875, 0.5, 0.1875, 1.0, 0.125, 1.0, 0.125, 0.5, 0.3418, 0.4717, 0.25, 0.49, 0.1582, 0.4717, 0.08029, 0.4197, 0.02827, 0.3418, 0.01, 0.25, 0.02827, 0.1582, 0.08029, 0.08029, 0.1582, 0.02827, 0.25, 0.01, 0.3418, 0.02827, 0.4197, 0.08029, 0.4717, 0.1582, 0.49, 0.25, 0.4717, 0.3418, 0.4197, 0.4197, 0.125, 0.5, 0.125, 1.0, 0.0625, 1.0, 0.0625, 0.5, 0.0625, 0.5, 0.0625, 1.0, 0.0, 1.0, 0.0, 0.5, 0.75, 0.49, 0.8418, 0.4717, 0.9197, 0.4197, 0.9717, 0.3418, 0.99, 0.25, 0.9717, 0.1582, 0.9197, 0.08029, 0.8418, 0.02827, 0.75, 0.01, 0.6582, 0.02827, 0.5803, 0.08029, 0.5283, 0.1582, 0.51, 0.25, 0.5283, 0.3418, 0.5803, 0.4197, 0.6582, 0.4717])
me_cylinder_004.materials.append(mat_wood)
me_cylinder_004.use_remesh_fix_poles = True
me_cylinder_004.use_remesh_preserve_attributes = False
me_cylinder_004.use_mirror_vertex_groups = False
me_cylinder_004.update()
me_cylinder_005 = bpy.data.meshes.new('Cylinder.005')
me_cylinder_005.from_pydata([(0.0, 0.1, -0.5), (0.0, 0.1, 0.5), (0.03827, 0.09239, -0.5), (0.03827, 0.09239, 0.5), (0.07071, 0.07071, -0.5), (0.07071, 0.07071, 0.5), (0.09239, 0.03827, -0.5), (0.09239, 0.03827, 0.5), (0.1, -4.371e-09, -0.5), (0.1, -4.371e-09, 0.5), (0.09239, -0.03827, -0.5), (0.09239, -0.03827, 0.5), (0.07071, -0.07071, -0.5), (0.07071, -0.07071, 0.5), (0.03827, -0.09239, -0.5), (0.03827, -0.09239, 0.5), (1.51e-08, -0.1, -0.5), (1.51e-08, -0.1, 0.5), (-0.03827, -0.09239, -0.5), (-0.03827, -0.09239, 0.5), (-0.07071, -0.07071, -0.5), (-0.07071, -0.07071, 0.5), (-0.09239, -0.03827, -0.5), (-0.09239, -0.03827, 0.5), (-0.1, 1.192e-09, -0.5), (-0.1, 1.192e-09, 0.5), (-0.09239, 0.03827, -0.5), (-0.09239, 0.03827, 0.5), (-0.07071, 0.07071, -0.5), (-0.07071, 0.07071, 0.5), (-0.03827, 0.09239, -0.5), (-0.03827, 0.09239, 0.5)], [], [(0, 1, 3, 2), (2, 3, 5, 4), (4, 5, 7, 6), (6, 7, 9, 8), (8, 9, 11, 10), (10, 11, 13, 12), (12, 13, 15, 14), (14, 15, 17, 16), (16, 17, 19, 18), (18, 19, 21, 20), (20, 21, 23, 22), (22, 23, 25, 24), (24, 25, 27, 26), (26, 27, 29, 28), (3, 1, 31, 29, 27, 25, 23, 21, 19, 17, 15, 13, 11, 9, 7, 5), (28, 29, 31, 30), (30, 31, 1, 0), (0, 2, 4, 6, 8, 10, 12, 14, 16, 18, 20, 22, 24, 26, 28, 30)])
_uv = me_cylinder_005.uv_layers.new(name='UVMap')
_uv.uv.foreach_set('vector', [1.0, 0.5, 1.0, 1.0, 0.9375, 1.0, 0.9375, 0.5, 0.9375, 0.5, 0.9375, 1.0, 0.875, 1.0, 0.875, 0.5, 0.875, 0.5, 0.875, 1.0, 0.8125, 1.0, 0.8125, 0.5, 0.8125, 0.5, 0.8125, 1.0, 0.75, 1.0, 0.75, 0.5, 0.75, 0.5, 0.75, 1.0, 0.6875, 1.0, 0.6875, 0.5, 0.6875, 0.5, 0.6875, 1.0, 0.625, 1.0, 0.625, 0.5, 0.625, 0.5, 0.625, 1.0, 0.5625, 1.0, 0.5625, 0.5, 0.5625, 0.5, 0.5625, 1.0, 0.5, 1.0, 0.5, 0.5, 0.5, 0.5, 0.5, 1.0, 0.4375, 1.0, 0.4375, 0.5, 0.4375, 0.5, 0.4375, 1.0, 0.375, 1.0, 0.375, 0.5, 0.375, 0.5, 0.375, 1.0, 0.3125, 1.0, 0.3125, 0.5, 0.3125, 0.5, 0.3125, 1.0, 0.25, 1.0, 0.25, 0.5, 0.25, 0.5, 0.25, 1.0, 0.1875, 1.0, 0.1875, 0.5, 0.1875, 0.5, 0.1875, 1.0, 0.125, 1.0, 0.125, 0.5, 0.3418, 0.4717, 0.25, 0.49, 0.1582, 0.4717, 0.08029, 0.4197, 0.02827, 0.3418, 0.01, 0.25, 0.02827, 0.1582, 0.08029, 0.08029, 0.1582, 0.02827, 0.25, 0.01, 0.3418, 0.02827, 0.4197, 0.08029, 0.4717, 0.1582, 0.49, 0.25, 0.4717, 0.3418, 0.4197, 0.4197, 0.125, 0.5, 0.125, 1.0, 0.0625, 1.0, 0.0625, 0.5, 0.0625, 0.5, 0.0625, 1.0, 0.0, 1.0, 0.0, 0.5, 0.75, 0.49, 0.8418, 0.4717, 0.9197, 0.4197, 0.9717, 0.3418, 0.99, 0.25, 0.9717, 0.1582, 0.9197, 0.08029, 0.8418, 0.02827, 0.75, 0.01, 0.6582, 0.02827, 0.5803, 0.08029, 0.5283, 0.1582, 0.51, 0.25, 0.5283, 0.3418, 0.5803, 0.4197, 0.6582, 0.4717])
me_cylinder_005.materials.append(mat_wood)
me_cylinder_005.use_remesh_fix_poles = True
me_cylinder_005.use_remesh_preserve_attributes = False
me_cylinder_005.use_mirror_vertex_groups = False
me_cylinder_005.update()
me_cube_006 = bpy.data.meshes.new('Cube.006')
me_cube_006.from_pydata([(-0.02046, -0.4697, 0.2728), (-0.02046, -0.4697, 0.4414), (-0.02046, 0.4652, 0.2728), (-0.02046, 0.4652, 0.4414), (0.01873, -0.4697, 0.2728), (0.01873, -0.4697, 0.4414), (0.01873, 0.4652, 0.2728), (0.01873, 0.4652, 0.4414)], [], [(0, 1, 3, 2), (2, 3, 7, 6), (6, 7, 5, 4), (4, 5, 1, 0), (2, 6, 4, 0), (7, 3, 1, 5)])
_uv = me_cube_006.uv_layers.new(name='UVMap')
_uv.uv.foreach_set('vector', [0.375, 0.0, 0.625, 0.0, 0.625, 0.25, 0.375, 0.25, 0.375, 0.25, 0.625, 0.25, 0.625, 0.5, 0.375, 0.5, 0.375, 0.5, 0.625, 0.5, 0.625, 0.75, 0.375, 0.75, 0.375, 0.75, 0.625, 0.75, 0.625, 1.0, 0.375, 1.0, 0.125, 0.5, 0.375, 0.5, 0.375, 0.75, 0.125, 0.75, 0.625, 0.5, 0.875, 0.5, 0.875, 0.75, 0.625, 0.75])
me_cube_006.materials.append(mat_wood)
me_cube_006.use_remesh_fix_poles = True
me_cube_006.use_remesh_preserve_attributes = False
me_cube_006.use_mirror_vertex_groups = False
me_cube_006.update()
me_cube_007 = bpy.data.meshes.new('Cube.007')
me_cube_007.from_pydata([(-0.02046, -0.4697, 0.2728), (-0.02046, -0.4697, 0.4414), (-0.02046, 0.4652, 0.2728), (-0.02046, 0.4652, 0.4414), (0.01873, -0.4697, 0.2728), (0.01873, -0.4697, 0.4414), (0.01873, 0.4652, 0.2728), (0.01873, 0.4652, 0.4414)], [], [(0, 1, 3, 2), (2, 3, 7, 6), (6, 7, 5, 4), (4, 5, 1, 0), (2, 6, 4, 0), (7, 3, 1, 5)])
_uv = me_cube_007.uv_layers.new(name='UVMap')
_uv.uv.foreach_set('vector', [0.375, 0.0, 0.625, 0.0, 0.625, 0.25, 0.375, 0.25, 0.375, 0.25, 0.625, 0.25, 0.625, 0.5, 0.375, 0.5, 0.375, 0.5, 0.625, 0.5, 0.625, 0.75, 0.375, 0.75, 0.375, 0.75, 0.625, 0.75, 0.625, 1.0, 0.375, 1.0, 0.125, 0.5, 0.375, 0.5, 0.375, 0.75, 0.125, 0.75, 0.625, 0.5, 0.875, 0.5, 0.875, 0.75, 0.625, 0.75])
me_cube_007.materials.append(mat_wood)
me_cube_007.use_remesh_fix_poles = True
me_cube_007.use_remesh_preserve_attributes = False
me_cube_007.use_mirror_vertex_groups = False
me_cube_007.update()
me_cylinder_006 = bpy.data.meshes.new('Cylinder.006')
me_cylinder_006.from_pydata([(0.0, 0.1, -0.5), (0.0, 0.1, 0.5), (0.03827, 0.09239, -0.5), (0.03827, 0.09239, 0.5), (0.07071, 0.07071, -0.5), (0.07071, 0.07071, 0.5), (0.09239, 0.03827, -0.5), (0.09239, 0.03827, 0.5), (0.1, -4.371e-09, -0.5), (0.1, -4.371e-09, 0.5), (0.09239, -0.03827, -0.5), (0.09239, -0.03827, 0.5), (0.07071, -0.07071, -0.5), (0.07071, -0.07071, 0.5), (0.03827, -0.09239, -0.5), (0.03827, -0.09239, 0.5), (1.51e-08, -0.1, -0.5), (1.51e-08, -0.1, 0.5), (-0.03827, -0.09239, -0.5), (-0.03827, -0.09239, 0.5), (-0.07071, -0.07071, -0.5), (-0.07071, -0.07071, 0.5), (-0.09239, -0.03827, -0.5), (-0.09239, -0.03827, 0.5), (-0.1, 1.192e-09, -0.5), (-0.1, 1.192e-09, 0.5), (-0.09239, 0.03827, -0.5), (-0.09239, 0.03827, 0.5), (-0.07071, 0.07071, -0.5), (-0.07071, 0.07071, 0.5), (-0.03827, 0.09239, -0.5), (-0.03827, 0.09239, 0.5)], [], [(0, 1, 3, 2), (2, 3, 5, 4), (4, 5, 7, 6), (6, 7, 9, 8), (8, 9, 11, 10), (10, 11, 13, 12), (12, 13, 15, 14), (14, 15, 17, 16), (16, 17, 19, 18), (18, 19, 21, 20), (20, 21, 23, 22), (22, 23, 25, 24), (24, 25, 27, 26), (26, 27, 29, 28), (3, 1, 31, 29, 27, 25, 23, 21, 19, 17, 15, 13, 11, 9, 7, 5), (28, 29, 31, 30), (30, 31, 1, 0), (0, 2, 4, 6, 8, 10, 12, 14, 16, 18, 20, 22, 24, 26, 28, 30)])
_uv = me_cylinder_006.uv_layers.new(name='UVMap')
_uv.uv.foreach_set('vector', [1.0, 0.5, 1.0, 1.0, 0.9375, 1.0, 0.9375, 0.5, 0.9375, 0.5, 0.9375, 1.0, 0.875, 1.0, 0.875, 0.5, 0.875, 0.5, 0.875, 1.0, 0.8125, 1.0, 0.8125, 0.5, 0.8125, 0.5, 0.8125, 1.0, 0.75, 1.0, 0.75, 0.5, 0.75, 0.5, 0.75, 1.0, 0.6875, 1.0, 0.6875, 0.5, 0.6875, 0.5, 0.6875, 1.0, 0.625, 1.0, 0.625, 0.5, 0.625, 0.5, 0.625, 1.0, 0.5625, 1.0, 0.5625, 0.5, 0.5625, 0.5, 0.5625, 1.0, 0.5, 1.0, 0.5, 0.5, 0.5, 0.5, 0.5, 1.0, 0.4375, 1.0, 0.4375, 0.5, 0.4375, 0.5, 0.4375, 1.0, 0.375, 1.0, 0.375, 0.5, 0.375, 0.5, 0.375, 1.0, 0.3125, 1.0, 0.3125, 0.5, 0.3125, 0.5, 0.3125, 1.0, 0.25, 1.0, 0.25, 0.5, 0.25, 0.5, 0.25, 1.0, 0.1875, 1.0, 0.1875, 0.5, 0.1875, 0.5, 0.1875, 1.0, 0.125, 1.0, 0.125, 0.5, 0.3418, 0.4717, 0.25, 0.49, 0.1582, 0.4717, 0.08029, 0.4197, 0.02827, 0.3418, 0.01, 0.25, 0.02827, 0.1582, 0.08029, 0.08029, 0.1582, 0.02827, 0.25, 0.01, 0.3418, 0.02827, 0.4197, 0.08029, 0.4717, 0.1582, 0.49, 0.25, 0.4717, 0.3418, 0.4197, 0.4197, 0.125, 0.5, 0.125, 1.0, 0.0625, 1.0, 0.0625, 0.5, 0.0625, 0.5, 0.0625, 1.0, 0.0, 1.0, 0.0, 0.5, 0.75, 0.49, 0.8418, 0.4717, 0.9197, 0.4197, 0.9717, 0.3418, 0.99, 0.25, 0.9717, 0.1582, 0.9197, 0.08029, 0.8418, 0.02827, 0.75, 0.01, 0.6582, 0.02827, 0.5803, 0.08029, 0.5283, 0.1582, 0.51, 0.25, 0.5283, 0.3418, 0.5803, 0.4197, 0.6582, 0.4717])
me_cylinder_006.materials.append(mat_wood)
me_cylinder_006.use_remesh_fix_poles = True
me_cylinder_006.use_remesh_preserve_attributes = False
me_cylinder_006.use_mirror_vertex_groups = False
me_cylinder_006.update()
me_cube_008 = bpy.data.meshes.new('Cube.008')
me_cube_008.from_pydata([(-0.02046, -0.4697, 0.2728), (-0.02046, -0.4697, 0.4414), (-0.02046, 0.4652, 0.2728), (-0.02046, 0.4652, 0.4414), (0.01873, -0.4697, 0.2728), (0.01873, -0.4697, 0.4414), (0.01873, 0.4652, 0.2728), (0.01873, 0.4652, 0.4414)], [], [(0, 1, 3, 2), (2, 3, 7, 6), (6, 7, 5, 4), (4, 5, 1, 0), (2, 6, 4, 0), (7, 3, 1, 5)])
_uv = me_cube_008.uv_layers.new(name='UVMap')
_uv.uv.foreach_set('vector', [0.375, 0.0, 0.625, 0.0, 0.625, 0.25, 0.375, 0.25, 0.375, 0.25, 0.625, 0.25, 0.625, 0.5, 0.375, 0.5, 0.375, 0.5, 0.625, 0.5, 0.625, 0.75, 0.375, 0.75, 0.375, 0.75, 0.625, 0.75, 0.625, 1.0, 0.375, 1.0, 0.125, 0.5, 0.375, 0.5, 0.375, 0.75, 0.125, 0.75, 0.625, 0.5, 0.875, 0.5, 0.875, 0.75, 0.625, 0.75])
me_cube_008.materials.append(mat_wood)
me_cube_008.use_remesh_fix_poles = True
me_cube_008.use_remesh_preserve_attributes = False
me_cube_008.use_mirror_vertex_groups = False
me_cube_008.update()
me_cube_009 = bpy.data.meshes.new('Cube.009')
me_cube_009.from_pydata([(-0.02046, -0.4697, 0.2728), (-0.02046, -0.4697, 0.4414), (-0.02046, 0.4652, 0.2728), (-0.02046, 0.4652, 0.4414), (0.01873, -0.4697, 0.2728), (0.01873, -0.4697, 0.4414), (0.01873, 0.4652, 0.2728), (0.01873, 0.4652, 0.4414)], [], [(0, 1, 3, 2), (2, 3, 7, 6), (6, 7, 5, 4), (4, 5, 1, 0), (2, 6, 4, 0), (7, 3, 1, 5)])
_uv = me_cube_009.uv_layers.new(name='UVMap')
_uv.uv.foreach_set('vector', [0.375, 0.0, 0.625, 0.0, 0.625, 0.25, 0.375, 0.25, 0.375, 0.25, 0.625, 0.25, 0.625, 0.5, 0.375, 0.5, 0.375, 0.5, 0.625, 0.5, 0.625, 0.75, 0.375, 0.75, 0.375, 0.75, 0.625, 0.75, 0.625, 1.0, 0.375, 1.0, 0.125, 0.5, 0.375, 0.5, 0.375, 0.75, 0.125, 0.75, 0.625, 0.5, 0.875, 0.5, 0.875, 0.75, 0.625, 0.75])
me_cube_009.materials.append(mat_wood)
me_cube_009.use_remesh_fix_poles = True
me_cube_009.use_remesh_preserve_attributes = False
me_cube_009.use_mirror_vertex_groups = False
me_cube_009.update()

# ---- objects
ob_post1 = bpy.data.objects.new('Post1', me_cylinder)
ob_post2 = bpy.data.objects.new('post2', me_cylinder_001)
ob_stop = bpy.data.objects.new('Stop', me_cube_026)
ob_stop_001 = bpy.data.objects.new('Stop.001', me_cube_027)
ob_bottom_rail = bpy.data.objects.new('Bottom Rail', me_cube_012)
ob_hinge = bpy.data.objects.new('Hinge', me_cylinder_011)
ob_hinge_001 = bpy.data.objects.new('Hinge.001', me_cylinder_012)
ob_picket = bpy.data.objects.new('Picket', me_cube_015)
ob_picket_001 = bpy.data.objects.new('Picket.001', me_cube_016)
ob_picket_002 = bpy.data.objects.new('Picket.002', me_cube_017)
ob_picket_003 = bpy.data.objects.new('Picket.003', me_cube_018)
ob_picket_004 = bpy.data.objects.new('Picket.004', me_cube_019)
ob_picket_005 = bpy.data.objects.new('Picket.005', me_cube_020)
ob_picket_006 = bpy.data.objects.new('Picket.006', me_cube_021)
ob_picket_007 = bpy.data.objects.new('Picket.007', me_cube_022)
ob_picket_008 = bpy.data.objects.new('Picket.008', me_cube_023)
ob_picket_009 = bpy.data.objects.new('Picket.009', me_cube_024)
ob_picket_010 = bpy.data.objects.new('Picket.010', me_cube_025)
ob_supportpost = bpy.data.objects.new('SupportPost', me_cube_014)
ob_toprail = bpy.data.objects.new('TopRail', me_cube_001)
ob_post1_004 = bpy.data.objects.new('Post1.004', me_cylinder_008)
ob_post2_002 = bpy.data.objects.new('post2.002', me_cylinder_009)
ob_cube_008 = bpy.data.objects.new('Cube.008', me_cube_010)
ob_cube_009 = bpy.data.objects.new('Cube.009', me_cube_011)
ob_post1_001 = bpy.data.objects.new('Post1.001', me_cylinder_002)
ob_cube_002 = bpy.data.objects.new('Cube.002', me_cube_004)
ob_cube_003 = bpy.data.objects.new('Cube.003', me_cube_005)
ob_post1_002 = bpy.data.objects.new('Post1.002', me_cylinder_004)
ob_post2_001 = bpy.data.objects.new('post2.001', me_cylinder_005)
ob_cube_004 = bpy.data.objects.new('Cube.004', me_cube_006)
ob_cube_005 = bpy.data.objects.new('Cube.005', me_cube_007)
ob_post1_003 = bpy.data.objects.new('Post1.003', me_cylinder_006)
ob_cube_006 = bpy.data.objects.new('Cube.006', me_cube_008)
ob_cube_007 = bpy.data.objects.new('Cube.007', me_cube_009)

# ---- transforms, parenting, visibility, modifiers, constraints
ob_post1.location = (-2.0, -0.5, 0.5)
ob_post1.lineart.crease_threshold = 0.0
ob_post2.location = (-2.0, 0.5, 0.5)
ob_post2.lineart.crease_threshold = 0.0
ob_stop.location = (-2.071, -0.4126, 0.8478)
ob_stop.lineart.crease_threshold = 0.0
ob_stop_001.location = (-2.071, -0.4126, 0.3363)
ob_stop_001.lineart.crease_threshold = 0.0
ob_bottom_rail.location = (-2.019, 0.393, 0.3215)
ob_bottom_rail.scale = (1.0, 0.8052, 1.0)
ob_bottom_rail.lineart.crease_threshold = 0.0
ob_hinge.location = (-2.019, 0.393, 0.3215)
ob_hinge.scale = (1.949, 1.949, 1.8)
ob_hinge.lineart.crease_threshold = 0.0
ob_hinge_001.location = (-2.019, 0.393, 0.3215)
ob_hinge_001.scale = (1.949, 1.949, 1.8)
ob_hinge_001.lineart.crease_threshold = 0.0
ob_picket.location = (-2.019, 0.393, 0.3215)
ob_picket.rotation_euler = (-1.571, -0.0, 0.0)
ob_picket.scale = (0.457, 0.8472, 0.4352)
ob_picket.lineart.crease_threshold = 0.0
ob_picket_001.location = (-2.019, 0.393, 0.3215)
ob_picket_001.rotation_euler = (-1.571, -0.0, 0.0)
ob_picket_001.scale = (0.457, 0.8472, 0.4352)
ob_picket_001.lineart.crease_threshold = 0.0
ob_picket_002.location = (-2.019, 0.393, 0.3215)
ob_picket_002.rotation_euler = (-1.571, -0.0, 0.0)
ob_picket_002.scale = (0.457, 0.8472, 0.4352)
ob_picket_002.lineart.crease_threshold = 0.0
ob_picket_003.location = (-2.019, 0.393, 0.3215)
ob_picket_003.rotation_euler = (-1.571, -0.0, 0.0)
ob_picket_003.scale = (0.457, 0.8472, 0.4352)
ob_picket_003.lineart.crease_threshold = 0.0
ob_picket_004.location = (-2.019, 0.393, 0.3215)
ob_picket_004.rotation_euler = (-1.571, -0.0, 0.0)
ob_picket_004.scale = (0.457, 0.8472, 0.4352)
ob_picket_004.lineart.crease_threshold = 0.0
ob_picket_005.location = (-2.019, 0.393, 0.3215)
ob_picket_005.rotation_euler = (-1.571, -0.0, 0.0)
ob_picket_005.scale = (0.457, 0.8472, 0.4352)
ob_picket_005.lineart.crease_threshold = 0.0
ob_picket_006.location = (-2.019, 0.393, 0.3215)
ob_picket_006.rotation_euler = (-1.571, -0.0, 0.0)
ob_picket_006.scale = (0.457, 0.8472, 0.4352)
ob_picket_006.lineart.crease_threshold = 0.0
ob_picket_007.location = (-2.019, 0.393, 0.3215)
ob_picket_007.rotation_euler = (-1.571, -0.0, 0.0)
ob_picket_007.scale = (0.457, 0.8472, 0.4352)
ob_picket_007.lineart.crease_threshold = 0.0
ob_picket_008.location = (-2.019, 0.393, 0.3215)
ob_picket_008.rotation_euler = (-1.571, -0.0, 0.0)
ob_picket_008.scale = (0.457, 0.8472, 0.4352)
ob_picket_008.lineart.crease_threshold = 0.0
ob_picket_009.location = (-2.019, 0.393, 0.3215)
ob_picket_009.rotation_euler = (-1.571, -0.0, 0.0)
ob_picket_009.scale = (0.457, 0.8472, 0.4352)
ob_picket_009.lineart.crease_threshold = 0.0
ob_picket_010.location = (-2.019, 0.393, 0.3215)
ob_picket_010.rotation_euler = (-1.571, -0.0, 0.0)
ob_picket_010.scale = (0.457, 0.8472, 0.4352)
ob_picket_010.lineart.crease_threshold = 0.0
ob_supportpost.location = (-2.019, 0.393, 0.3215)
ob_supportpost.rotation_euler = (-0.7854, -0.0, 0.0)
ob_supportpost.scale = (0.457, 0.8472, 0.4352)
ob_supportpost.lineart.crease_threshold = 0.0
ob_toprail.location = (-2.019, 0.393, 0.3215)
ob_toprail.scale = (1.0, 0.8052, 1.0)
ob_toprail.lineart.crease_threshold = 0.0
ob_post1_004.location = (2.0, -0.5, 0.5)
ob_post1_004.lineart.crease_threshold = 0.0
ob_post2_002.location = (2.0, 0.5, 0.5)
ob_post2_002.lineart.crease_threshold = 0.0
ob_cube_008.location = (2.0, 0.0, 0.4662)
ob_cube_008.lineart.crease_threshold = 0.0
ob_cube_009.location = (2.0, 0.0, 0.1281)
ob_cube_009.lineart.crease_threshold = 0.0
ob_post1_001.location = (1.0, -0.5, 0.5)
ob_post1_001.lineart.crease_threshold = 0.0
ob_cube_002.location = (1.0, 0.0, 0.4662)
ob_cube_002.lineart.crease_threshold = 0.0
ob_cube_003.location = (1.0, 0.0, 0.1281)
ob_cube_003.lineart.crease_threshold = 0.0
ob_post1_002.location = (0.0, -1.0, 0.5)
ob_post1_002.lineart.crease_threshold = 0.0
ob_post2_001.location = (0.0, 1.0, 0.5)
ob_post2_001.lineart.crease_threshold = 0.0
ob_cube_004.location = (0.0, 0.0, 0.4662)
ob_cube_004.scale = (1.0, -2.044, 1.0)
ob_cube_004.lineart.crease_threshold = 0.0
ob_cube_005.location = (0.0, 0.0, 0.1281)
ob_cube_005.scale = (1.0, 2.118, 1.0)
ob_cube_005.lineart.crease_threshold = 0.0
ob_post1_003.location = (-1.0, -1.0, 0.5)
ob_post1_003.lineart.crease_threshold = 0.0
ob_cube_006.location = (-1.0, 0.0, 0.4662)
ob_cube_006.scale = (1.0, -2.044, 1.0)
ob_cube_006.lineart.crease_threshold = 0.0
ob_cube_007.location = (-1.0, 0.0, 0.1281)
ob_cube_007.scale = (1.0, 2.118, 1.0)
ob_cube_007.lineart.crease_threshold = 0.0

# ---- collection membership
col_fencegate.objects.link(ob_post1)
col_fencegate.objects.link(ob_post2)
col_fencegate.objects.link(ob_stop)
col_fencegate.objects.link(ob_stop_001)
col_gate.objects.link(ob_bottom_rail)
col_gate.objects.link(ob_hinge)
col_gate.objects.link(ob_hinge_001)
col_gate.objects.link(ob_picket)
col_gate.objects.link(ob_picket_001)
col_gate.objects.link(ob_picket_002)
col_gate.objects.link(ob_picket_003)
col_gate.objects.link(ob_picket_004)
col_gate.objects.link(ob_picket_005)
col_gate.objects.link(ob_picket_006)
col_gate.objects.link(ob_picket_007)
col_gate.objects.link(ob_picket_008)
col_gate.objects.link(ob_picket_009)
col_gate.objects.link(ob_picket_010)
col_gate.objects.link(ob_supportpost)
col_gate.objects.link(ob_toprail)
col_fenceshort_001.objects.link(ob_post1_004)
col_fenceshort_001.objects.link(ob_post2_002)
col_fenceshort_001.objects.link(ob_cube_008)
col_fenceshort_001.objects.link(ob_cube_009)
col_fenceshortopen.objects.link(ob_post1_001)
col_fenceshortopen.objects.link(ob_cube_002)
col_fenceshortopen.objects.link(ob_cube_003)
col_fencelong.objects.link(ob_post1_002)
col_fencelong.objects.link(ob_post2_001)
col_fencelong.objects.link(ob_cube_004)
col_fencelong.objects.link(ob_cube_005)
col_fencelongopen.objects.link(ob_post1_003)
col_fencelongopen.objects.link(ob_cube_006)
col_fencelongopen.objects.link(ob_cube_007)

# ---- scene / render settings (as saved in the file)
scene.frame_start = 1; scene.frame_end = 250; scene.frame_set(1)
scene.render.engine = 'CYCLES'
scene.cycles.use_denoising = False
scene.cycles.samples = 128
scene.cycles.sampling_pattern = 'TABULATED_SOBOL'
scene.cycles.use_adaptive_sampling = False
scene.cycles.use_light_tree = False
scene.view_settings.view_transform = 'Filmic'
bpy.context.view_layer.update()

# ---- added for rendering (the .blend has no active camera and no usable light): camera, sun
cam_auto = bpy.data.cameras.new('AutoCamera')
cam_auto.lens = 50.0
cam_auto.sensor_width = 36.0
cam_auto.clip_end = 1000.0
ob_auto_camera = bpy.data.objects.new('AutoCamera', cam_auto)
scene.collection.objects.link(ob_auto_camera)
ob_auto_camera.location = (4.48328, -5.37994, 4.08663)
ob_auto_camera.rotation_euler = (1.09748, -7.21219e-08, 0.694738)
scene.camera = ob_auto_camera
light_auto_sun = bpy.data.lights.new('AutoSun', 'SUN')
light_auto_sun.energy = 3.0
light_auto_sun.angle = 0.0523599
ob_auto_sun = bpy.data.objects.new('AutoSun', light_auto_sun)
scene.collection.objects.link(ob_auto_sun)
ob_auto_sun.rotation_euler = (0.872665, 0.174533, 0.523599)
bpy.context.view_layer.update()
